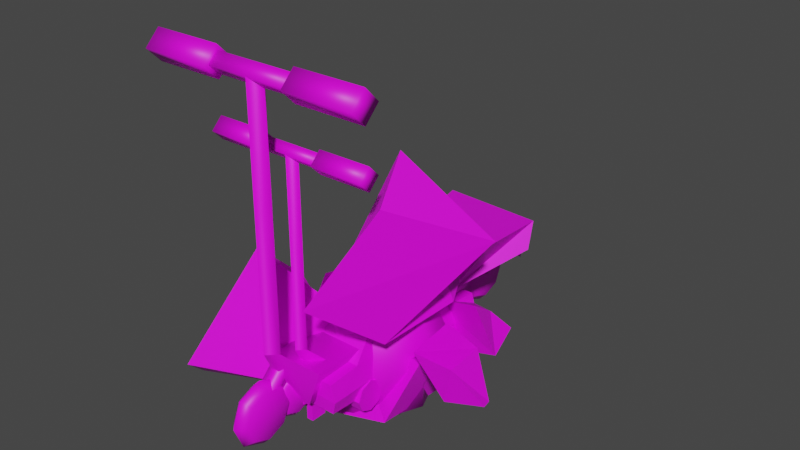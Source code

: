 # Source: items.blend  (saved by Blender 2.83.19; exported with 4.5.12 LTS)
import bpy
from mathutils import Matrix  # noqa: F401  (used for matrix-valued properties, if any)

bpy.ops.wm.read_factory_settings(use_empty=True)
scene = bpy.context.scene
scene.name = 'Scene'

# ---- images (referenced by path relative to the original .blend; pixels are not part of the script)
import os
ASSET_DIR = os.environ.get("B2B_ASSET_DIR", "")  # directory of the original .blend (textures are referenced by path, not embedded)
HERE = os.path.dirname(os.path.abspath(__file__))  # packed textures are extracted next to this script under _unpacked/

def load_image(name, relpath, width, height, colorspace="sRGB"):
    """Load a texture the original file referenced (path relative to the .blend, or extracted next to this script)."""
    p = next((c for c in (os.path.join(HERE, relpath), os.path.join(ASSET_DIR, relpath)) if relpath and os.path.exists(c)), "")
    if p:
        img = bpy.data.images.load(p, check_existing=True)
        img.name = name
    else:  # same state as the original file: an image datablock whose file is absent (Cycles renders it pink)
        img = bpy.data.images.new(name, width, height)
        img.source = "FILE"
        img.filepath = "//" + (relpath or name)
    img.colorspace_settings.name = colorspace
    return img
img_car_png = load_image('car.png', 'car.png', 1024, 1024, 'sRGB')
img_toiletpaper_png = load_image('toiletpaper.png', 'toiletpaper.png', 1024, 1024, 'sRGB')
img_ball_png = load_image('ball.png', 'ball.png', 1024, 1024, 'sRGB')
img_chocolate_png = load_image('chocolate.png', 'chocolate.png', 1024, 1024, 'sRGB')
img_scooter_png = load_image('scooter.png', 'scooter.png', 1024, 1024, 'sRGB')
img_spray_png = load_image('spray.png', 'spray.png', 1024, 1024, 'sRGB')
img_steel_png = load_image('steel.png', 'steel.png', 1024, 1024, 'sRGB')
img_giblets_png = load_image('giblets.png', 'giblets.png', 1024, 1024, 'sRGB')

# ---- materials (node trees are filled in below, after node groups)
mat_material = bpy.data.materials.new('Material')
mat_material.alpha_threshold = 0.0
mat_material.use_transparent_shadow = False
mat_material.line_color = (0.0, 0.0, 0.0, 1.0)
mat_item_car = bpy.data.materials.new('item/car')
mat_item_car.use_transparent_shadow = False
mat_item_toiletpaper = bpy.data.materials.new('item/toiletpaper')
mat_item_toiletpaper.use_transparent_shadow = False
mat_item_ball = bpy.data.materials.new('item/ball')
mat_item_ball.use_transparent_shadow = False
mat_item_chocolate = bpy.data.materials.new('item/chocolate')
mat_item_chocolate.use_transparent_shadow = False
mat_item_scooter = bpy.data.materials.new('item/scooter')
mat_item_scooter.use_transparent_shadow = False
mat_item_spray = bpy.data.materials.new('item/spray')
mat_item_spray.use_transparent_shadow = False
mat_env_steel = bpy.data.materials.new('env/steel')
mat_env_steel.use_transparent_shadow = False
mat_item_giblets = bpy.data.materials.new('item/giblets')
mat_item_giblets.use_transparent_shadow = False

# ---- material node trees
mat_material.use_nodes = True; mat_material.node_tree.nodes.clear()
_N = mat_material.node_tree.nodes; _L = mat_material.node_tree.links
n0 = _N.new('ShaderNodeOutputMaterial'); n0.name = 'Material Output'; n0.location = (300, 300)
n1 = _N.new('ShaderNodeBsdfPrincipled'); n1.name = 'Principled BSDF'; n1.location = (10, 300)
n1.distribution = 'GGX'
n1.subsurface_method = 'BURLEY'
n1.inputs[2].default_value = 0.4
n1.inputs[3].default_value = 1.45
n1.inputs[27].default_value = (0.0, 0.0, 0.0, 1.0)
n1.inputs[28].default_value = 1.0
n2 = _N.new('ShaderNodeTexImage'); n2.name = 'Image Texture'; n2.location = (-280, 280)
n2.interpolation = 'Closest'
_L.new(n1.outputs[0], n0.inputs[0])
_L.new(n2.outputs[0], n1.inputs[0])
n0.is_active_output = True
mat_item_car.use_nodes = True; mat_item_car.node_tree.nodes.clear()
_N = mat_item_car.node_tree.nodes; _L = mat_item_car.node_tree.links
n0 = _N.new('ShaderNodeBsdfPrincipled'); n0.name = 'Principled BSDF'; n0.location = (10, 300)
n0.distribution = 'GGX'
n0.subsurface_method = 'BURLEY'
n0.inputs[3].default_value = 1.45
n0.inputs[27].default_value = (0.0, 0.0, 0.0, 1.0)
n0.inputs[28].default_value = 1.0
n1 = _N.new('ShaderNodeOutputMaterial'); n1.name = 'Material Output'; n1.location = (300, 300)
n2 = _N.new('ShaderNodeTexImage'); n2.name = 'Image Texture'; n2.location = (-280, 280)
n2.image = img_car_png
_L.new(n0.outputs[0], n1.inputs[0])
_L.new(n2.outputs[0], n0.inputs[0])
n1.is_active_output = True
mat_item_toiletpaper.use_nodes = True; mat_item_toiletpaper.node_tree.nodes.clear()
_N = mat_item_toiletpaper.node_tree.nodes; _L = mat_item_toiletpaper.node_tree.links
n0 = _N.new('ShaderNodeBsdfPrincipled'); n0.name = 'Principled BSDF'; n0.location = (10, 300)
n0.distribution = 'GGX'
n0.subsurface_method = 'BURLEY'
n0.inputs[3].default_value = 1.45
n0.inputs[27].default_value = (0.0, 0.0, 0.0, 1.0)
n0.inputs[28].default_value = 1.0
n1 = _N.new('ShaderNodeOutputMaterial'); n1.name = 'Material Output'; n1.location = (300, 300)
n2 = _N.new('ShaderNodeTexImage'); n2.name = 'Image Texture'; n2.location = (-180, 280)
n2.image = img_toiletpaper_png
_L.new(n0.outputs[0], n1.inputs[0])
_L.new(n2.outputs[0], n0.inputs[0])
n1.is_active_output = True
mat_item_ball.use_nodes = True; mat_item_ball.node_tree.nodes.clear()
_N = mat_item_ball.node_tree.nodes; _L = mat_item_ball.node_tree.links
n0 = _N.new('ShaderNodeBsdfPrincipled'); n0.name = 'Principled BSDF'; n0.location = (10, 300)
n0.distribution = 'GGX'
n0.subsurface_method = 'BURLEY'
n0.inputs[3].default_value = 1.45
n0.inputs[27].default_value = (0.0, 0.0, 0.0, 1.0)
n0.inputs[28].default_value = 1.0
n1 = _N.new('ShaderNodeOutputMaterial'); n1.name = 'Material Output'; n1.location = (300, 300)
n2 = _N.new('ShaderNodeTexImage'); n2.name = 'Image Texture'; n2.location = (-180, 280)
n2.image = img_ball_png
_L.new(n0.outputs[0], n1.inputs[0])
_L.new(n2.outputs[0], n0.inputs[0])
n1.is_active_output = True
mat_item_chocolate.use_nodes = True; mat_item_chocolate.node_tree.nodes.clear()
_N = mat_item_chocolate.node_tree.nodes; _L = mat_item_chocolate.node_tree.links
n0 = _N.new('ShaderNodeBsdfPrincipled'); n0.name = 'Principled BSDF'; n0.location = (10, 300)
n0.distribution = 'GGX'
n0.subsurface_method = 'BURLEY'
n0.inputs[3].default_value = 1.45
n0.inputs[27].default_value = (0.0, 0.0, 0.0, 1.0)
n0.inputs[28].default_value = 1.0
n1 = _N.new('ShaderNodeOutputMaterial'); n1.name = 'Material Output'; n1.location = (300, 300)
n2 = _N.new('ShaderNodeTexImage'); n2.name = 'Image Texture'; n2.location = (-280, 280)
n2.image = img_chocolate_png
_L.new(n0.outputs[0], n1.inputs[0])
_L.new(n2.outputs[0], n0.inputs[0])
n1.is_active_output = True
mat_item_scooter.use_nodes = True; mat_item_scooter.node_tree.nodes.clear()
_N = mat_item_scooter.node_tree.nodes; _L = mat_item_scooter.node_tree.links
n0 = _N.new('ShaderNodeBsdfPrincipled'); n0.name = 'Principled BSDF'; n0.location = (10, 300)
n0.distribution = 'GGX'
n0.subsurface_method = 'BURLEY'
n0.inputs[3].default_value = 1.45
n0.inputs[27].default_value = (0.0, 0.0, 0.0, 1.0)
n0.inputs[28].default_value = 1.0
n1 = _N.new('ShaderNodeOutputMaterial'); n1.name = 'Material Output'; n1.location = (300, 300)
n2 = _N.new('ShaderNodeTexImage'); n2.name = 'Image Texture'; n2.location = (-280, 280)
n2.image = img_scooter_png
_L.new(n0.outputs[0], n1.inputs[0])
_L.new(n2.outputs[0], n0.inputs[0])
n1.is_active_output = True
mat_item_spray.use_nodes = True; mat_item_spray.node_tree.nodes.clear()
_N = mat_item_spray.node_tree.nodes; _L = mat_item_spray.node_tree.links
n0 = _N.new('ShaderNodeBsdfPrincipled'); n0.name = 'Principled BSDF'; n0.location = (10, 300)
n0.distribution = 'GGX'
n0.subsurface_method = 'BURLEY'
n0.inputs[3].default_value = 1.45
n0.inputs[27].default_value = (0.0, 0.0, 0.0, 1.0)
n0.inputs[28].default_value = 1.0
n1 = _N.new('ShaderNodeOutputMaterial'); n1.name = 'Material Output'; n1.location = (300, 300)
n2 = _N.new('ShaderNodeTexImage'); n2.name = 'Image Texture'; n2.location = (-280, 280)
n2.image = img_spray_png
_L.new(n0.outputs[0], n1.inputs[0])
_L.new(n2.outputs[0], n0.inputs[0])
n1.is_active_output = True
mat_env_steel.use_nodes = True; mat_env_steel.node_tree.nodes.clear()
_N = mat_env_steel.node_tree.nodes; _L = mat_env_steel.node_tree.links
n0 = _N.new('ShaderNodeBsdfPrincipled'); n0.name = 'Principled BSDF'; n0.location = (10, 300)
n0.distribution = 'GGX'
n0.subsurface_method = 'BURLEY'
n0.inputs[3].default_value = 1.45
n0.inputs[27].default_value = (0.0, 0.0, 0.0, 1.0)
n0.inputs[28].default_value = 1.0
n1 = _N.new('ShaderNodeOutputMaterial'); n1.name = 'Material Output'; n1.location = (300, 300)
n2 = _N.new('ShaderNodeTexImage'); n2.name = 'Image Texture'; n2.location = (-280, 280)
n2.image = img_steel_png
_L.new(n0.outputs[0], n1.inputs[0])
_L.new(n2.outputs[0], n0.inputs[0])
n1.is_active_output = True
mat_item_giblets.use_nodes = True; mat_item_giblets.node_tree.nodes.clear()
_N = mat_item_giblets.node_tree.nodes; _L = mat_item_giblets.node_tree.links
n0 = _N.new('ShaderNodeBsdfPrincipled'); n0.name = 'Principled BSDF'; n0.location = (10, 300)
n0.distribution = 'GGX'
n0.subsurface_method = 'BURLEY'
n0.inputs[3].default_value = 1.45
n0.inputs[27].default_value = (0.0, 0.0, 0.0, 1.0)
n0.inputs[28].default_value = 1.0
n1 = _N.new('ShaderNodeOutputMaterial'); n1.name = 'Material Output'; n1.location = (300, 300)
n2 = _N.new('ShaderNodeTexImage'); n2.name = 'Image Texture'; n2.location = (-280, 280)
n2.image = img_giblets_png
_L.new(n0.outputs[0], n1.inputs[0])
_L.new(n2.outputs[0], n0.inputs[0])
n1.is_active_output = True

# ---- world
world_world = bpy.data.worlds.new('World'); scene.world = world_world
world_world.use_nodes = True; world_world.node_tree.nodes.clear()
_N = world_world.node_tree.nodes; _L = world_world.node_tree.links
n0 = _N.new('ShaderNodeOutputWorld'); n0.name = 'World Output'; n0.location = (300, 300)
n1 = _N.new('ShaderNodeBackground'); n1.name = 'Background'; n1.location = (10, 300)
n1.inputs[0].default_value = (0.05088, 0.05088, 0.05088, 1.0)
_L.new(n1.outputs[0], n0.inputs[0])
n0.is_active_output = True
world_world.color = (0.05088, 0.05088, 0.05088)
world_world.use_sun_shadow = False
world_world.sun_shadow_jitter_overblur = 0.0

# ---- meshes
me_cube = bpy.data.meshes.new('Cube')
me_cube.from_pydata([(0.1, 0.3, 0.05), (0.1, 0.3, -0.05), (0.1, -0.3, 0.05), (0.1, -0.3, -0.05), (-0.1, 0.3, 0.05), (-0.1, 0.3, -0.05), (-0.1, -0.3, 0.05), (-0.1, -0.3, -0.05), (-0.1, 0.1, -0.05), (-0.1, -0.1, -0.05), (0.1, 0.1, 0.15), (0.1, -0.1, 0.15), (-0.1, -0.1, 0.15), (-0.1, 0.1, 0.15), (0.1, -0.1, -0.05), (0.1, 0.1, -0.05), (-0.1, -0.2, -0.05), (0.1, -0.2, 0.05), (-0.1, -0.2, 0.05), (0.1, -0.2, -0.05), (0.1, 0.3, 0.0), (-0.1, -0.3, 0.0), (0.1, -0.3, 0.0), (-0.1, 0.3, 0.0), (0.1, 0.1, 0.0), (0.1, -0.1, 0.0), (-0.1, -0.1, 0.0), (-0.1, 0.1, 0.0), (-0.1, -0.2, 0.0), (0.1, -0.2, 0.0), (-0.1, 0.2, 0.05), (0.1, 0.2, -0.05), (-0.1, 0.2, -0.05), (0.1, 0.2, 0.05), (0.1, 0.2, 0.0), (-0.1, 0.2, 0.0), (-0.1, 0.1, 0.05), (-0.1, -0.1, 0.05), (0.1, -0.1, 0.05), (0.1, 0.1, 0.05)], [], [(17, 18, 6, 2), (22, 2, 6, 21), (35, 30, 4, 23), (16, 19, 3, 7), (29, 17, 2, 22), (23, 4, 0, 20), (34, 33, 39, 24), (24, 39, 38, 25), (32, 31, 15, 8), (8, 15, 14, 9), (28, 18, 37, 26), (26, 37, 36, 27), (33, 30, 13, 10), (10, 13, 12, 11), (21, 6, 18, 28), (25, 38, 17, 29), (9, 14, 19, 16), (11, 12, 18, 17), (14, 25, 29, 19), (7, 21, 28, 16), (9, 26, 27, 8), (16, 28, 26, 9), (15, 24, 25, 14), (31, 34, 24, 15), (5, 23, 20, 1), (19, 29, 22, 3), (32, 35, 23, 5), (3, 22, 21, 7), (8, 27, 35, 32), (1, 20, 34, 31), (0, 4, 30, 33), (5, 1, 31, 32), (20, 0, 33, 34), (27, 36, 30, 35), (36, 37, 12, 13), (30, 36, 13), (37, 18, 12), (17, 38, 11), (39, 33, 10), (38, 39, 10, 11)])
_uv = me_cube.uv_layers.new(name='UVMap')
_uv.uv.foreach_set('vector', [0.625, 0.7083, 0.875, 0.7083, 0.875, 0.75, 0.625, 0.75, 0.5, 0.75, 0.625, 0.75, 0.625, 1.0, 0.5, 1.0, 0.5, 0.2083, 0.625, 0.2083, 0.625, 0.25, 0.5, 0.25, 0.125, 0.7083, 0.375, 0.7083, 0.375, 0.75, 0.125, 0.75, 0.5, 0.7083, 0.625, 0.7083, 0.625, 0.75, 0.5, 0.75, 0.5, 0.25, 0.625, 0.25, 0.625, 0.5, 0.5, 0.5, 0.5, 0.5417, 0.625, 0.5417, 0.5417, 0.5833, 0.5, 0.5833, 0.5, 0.5833, 0.5417, 0.5833, 0.5417, 0.6667, 0.5, 0.6667, 0.125, 0.5417, 0.375, 0.5417, 0.375, 0.5833, 0.125, 0.5833, 0.125, 0.5833, 0.375, 0.5833, 0.375, 0.6667, 0.125, 0.6667, 0.5, 0.04167, 0.625, 0.04167, 0.5417, 0.08333, 0.5, 0.08333, 0.5, 0.08333, 0.5417, 0.08333, 0.5417, 0.1667, 0.5, 0.1667, 0.625, 0.5417, 0.875, 0.5417, 0.875, 0.5833, 0.625, 0.5833, 0.625, 0.5833, 0.875, 0.5833, 0.875, 0.6667, 0.625, 0.6667, 0.5, 0.0, 0.625, 0.0, 0.625, 0.04167, 0.5, 0.04167, 0.5, 0.6667, 0.5417, 0.6667, 0.625, 0.7083, 0.5, 0.7083, 0.125, 0.6667, 0.375, 0.6667, 0.375, 0.7083, 0.125, 0.7083, 0.625, 0.6667, 0.875, 0.6667, 0.875, 0.7083, 0.625, 0.7083, 0.375, 0.6667, 0.5, 0.6667, 0.5, 0.7083, 0.375, 0.7083, 0.375, 0.0, 0.5, 0.0, 0.5, 0.04167, 0.375, 0.04167, 0.375, 0.08333, 0.5, 0.08333, 0.5, 0.1667, 0.375, 0.1667, 0.375, 0.04167, 0.5, 0.04167, 0.5, 0.08333, 0.375, 0.08333, 0.375, 0.5833, 0.5, 0.5833, 0.5, 0.6667, 0.375, 0.6667, 0.375, 0.5417, 0.5, 0.5417, 0.5, 0.5833, 0.375, 0.5833, 0.375, 0.25, 0.5, 0.25, 0.5, 0.5, 0.375, 0.5, 0.375, 0.7083, 0.5, 0.7083, 0.5, 0.75, 0.375, 0.75, 0.375, 0.2083, 0.5, 0.2083, 0.5, 0.25, 0.375, 0.25, 0.375, 0.75, 0.5, 0.75, 0.5, 1.0, 0.375, 1.0, 0.375, 0.1667, 0.5, 0.1667, 0.5, 0.2083, 0.375, 0.2083, 0.375, 0.5, 0.5, 0.5, 0.5, 0.5417, 0.375, 0.5417, 0.625, 0.5, 0.875, 0.5, 0.875, 0.5417, 0.625, 0.5417, 0.125, 0.5, 0.375, 0.5, 0.375, 0.5417, 0.125, 0.5417, 0.5, 0.5, 0.625, 0.5, 0.625, 0.5417, 0.5, 0.5417, 0.5, 0.1667, 0.5417, 0.1667, 0.625, 0.2083, 0.5, 0.2083, 0.5417, 0.1667, 0.5417, 0.08333, 0.625, 0.08333, 0.625, 0.1667, 0.625, 0.2083, 0.5417, 0.1667, 0.625, 0.1667, 0.5417, 0.08333, 0.625, 0.04167, 0.625, 0.08333, 0.625, 0.7083, 0.5417, 0.6667, 0.625, 0.6667, 0.5417, 0.5833, 0.625, 0.5417, 0.625, 0.5833, 0.5417, 0.6667, 0.5417, 0.5833, 0.625, 0.5833, 0.625, 0.6667])
me_cube.materials.append(mat_material)
me_cube.use_remesh_preserve_volume = False
me_cube.use_remesh_preserve_attributes = False
me_cube.use_mirror_vertex_groups = False
me_cube.update()
me_cube_001 = bpy.data.meshes.new('Cube.001')
me_cube_001.from_pydata([(0.125, -0.375, 0.05617), (0.125, -0.3677, -0.05832), (0.125, 0.375, 0.05617), (0.125, 0.3683, -0.05657), (-0.125, -0.375, 0.05617), (-0.125, -0.3677, -0.05832), (-0.125, 0.375, 0.05617), (-0.125, 0.3683, -0.05657), (-0.125, -0.125, -0.06883), (-0.125, 0.125, -0.06883), (0.09059, -0.125, 0.1724), (0.09059, 0.125, 0.1724), (-0.09059, 0.125, 0.1724), (-0.09059, -0.125, 0.1724), (0.125, 0.125, -0.06883), (0.125, -0.125, -0.06883), (-0.125, 0.25, -0.06708), (0.125, 0.25, 0.06626), (-0.125, 0.25, 0.06626), (0.125, 0.25, -0.06708), (0.1413, -0.375, -0.006331), (-0.1413, 0.375, -0.006331), (0.1413, 0.375, -0.006331), (-0.1413, -0.375, -0.006331), (0.1413, -0.125, -0.006331), (0.1413, 0.125, -0.006331), (-0.1413, 0.125, -0.006331), (-0.1413, -0.125, -0.006331), (-0.1413, 0.25, -0.006331), (0.1413, 0.25, -0.006331), (-0.125, -0.25, 0.06626), (0.125, -0.25, -0.06533), (-0.125, -0.25, -0.06533), (0.125, -0.25, 0.06626), (0.1413, -0.25, -0.006331), (-0.1413, -0.25, -0.006331), (-0.125, -0.125, 0.06626), (-0.125, 0.125, 0.06626), (0.125, 0.125, 0.06626), (0.125, -0.125, 0.06626), (0.1459, 0.2671, -0.0632), (0.09853, 0.2671, -0.0632), (0.1459, 0.2499, -0.02179), (0.09853, 0.2499, -0.02179), (0.1459, 0.2085, -0.004634), (0.09853, 0.2085, -0.004634), (0.1459, 0.1671, -0.02179), (0.09853, 0.1671, -0.02179), (0.1459, 0.15, -0.0632), (0.09853, 0.15, -0.0632), (0.1459, 0.1671, -0.1046), (0.09853, 0.1671, -0.1046), (0.1459, 0.2085, -0.1218), (0.09853, 0.2085, -0.1218), (0.09853, 0.2499, -0.1046), (0.09853, 0.2085, -0.0632), (0.1459, 0.2499, -0.1046), (0.1459, 0.2085, -0.0632), (-0.1459, 0.2671, -0.0632), (-0.09853, 0.2671, -0.0632), (-0.1459, 0.2499, -0.02179), (-0.09853, 0.2499, -0.02179), (-0.1459, 0.2085, -0.004634), (-0.09853, 0.2085, -0.004634), (-0.1459, 0.1671, -0.02179), (-0.09853, 0.1671, -0.02179), (-0.1459, 0.15, -0.0632), (-0.09853, 0.15, -0.0632), (-0.1459, 0.1671, -0.1046), (-0.09853, 0.1671, -0.1046), (-0.1459, 0.2085, -0.1218), (-0.09853, 0.2085, -0.1218), (-0.09853, 0.2499, -0.1046), (-0.09853, 0.2085, -0.0632), (-0.1459, 0.2499, -0.1046), (-0.1459, 0.2085, -0.0632), (0.1459, -0.2671, -0.0632), (0.09853, -0.2671, -0.0632), (0.1459, -0.2499, -0.02179), (0.09853, -0.2499, -0.02179), (0.1459, -0.2085, -0.004634), (0.09853, -0.2085, -0.004634), (0.1459, -0.1671, -0.02179), (0.09853, -0.1671, -0.02179), (0.1459, -0.1499, -0.0632), (0.09853, -0.1499, -0.0632), (0.1459, -0.1671, -0.1046), (0.09853, -0.1671, -0.1046), (0.1459, -0.2085, -0.1218), (0.09853, -0.2085, -0.1218), (0.09853, -0.2499, -0.1046), (0.09853, -0.2085, -0.0632), (0.1459, -0.2499, -0.1046), (0.1459, -0.2085, -0.0632), (-0.1459, -0.2671, -0.0632), (-0.09853, -0.2671, -0.0632), (-0.1459, -0.2499, -0.02179), (-0.09853, -0.2499, -0.02179), (-0.1459, -0.2085, -0.004634), (-0.09853, -0.2085, -0.004634), (-0.1459, -0.1671, -0.02179), (-0.09853, -0.1671, -0.02179), (-0.1459, -0.1499, -0.0632), (-0.09853, -0.1499, -0.0632), (-0.1459, -0.1671, -0.1046), (-0.09853, -0.1671, -0.1046), (-0.1459, -0.2085, -0.1218), (-0.09853, -0.2085, -0.1218), (-0.09853, -0.2499, -0.1046), (-0.09853, -0.2085, -0.0632), (-0.1459, -0.2499, -0.1046), (-0.1459, -0.2085, -0.0632)], [], [(17, 2, 6, 18), (22, 21, 6, 2), (35, 23, 4, 30), (16, 7, 3, 19), (29, 22, 2, 17), (23, 20, 0, 4), (34, 24, 39, 33), (24, 25, 38, 39), (32, 8, 15, 31), (8, 9, 14, 15), (28, 26, 37, 18), (26, 27, 36, 37), (33, 10, 13, 30), (10, 11, 12, 13), (21, 28, 18, 6), (25, 29, 17, 38), (9, 16, 19, 14), (11, 17, 18, 12), (14, 19, 29, 25), (7, 16, 28, 21), (9, 8, 27, 26), (16, 9, 26, 28), (15, 14, 25, 24), (31, 15, 24, 34), (5, 1, 20, 23), (19, 3, 22, 29), (32, 5, 23, 35), (3, 7, 21, 22), (8, 32, 35, 27), (1, 31, 34, 20), (0, 33, 30, 4), (5, 32, 31, 1), (20, 34, 33, 0), (27, 35, 30, 36), (36, 13, 12, 37), (30, 13, 36), (37, 12, 18), (17, 11, 38), (39, 10, 33), (38, 11, 10, 39), (40, 41, 43, 42), (42, 43, 45, 44), (44, 45, 47, 46), (46, 47, 49, 48), (48, 49, 51, 50), (50, 51, 53, 52), (52, 53, 54, 56), (56, 54, 41, 40), (43, 41, 55), (41, 54, 55), (54, 53, 55), (53, 51, 55), (51, 49, 55), (49, 47, 55), (47, 45, 55), (45, 43, 55), (42, 57, 40), (40, 57, 56), (56, 57, 52), (52, 57, 50), (50, 57, 48), (48, 57, 46), (46, 57, 44), (44, 57, 42), (58, 60, 61, 59), (60, 62, 63, 61), (62, 64, 65, 63), (64, 66, 67, 65), (66, 68, 69, 67), (68, 70, 71, 69), (70, 74, 72, 71), (74, 58, 59, 72), (61, 73, 59), (59, 73, 72), (72, 73, 71), (71, 73, 69), (69, 73, 67), (67, 73, 65), (65, 73, 63), (63, 73, 61), (60, 58, 75), (58, 74, 75), (74, 70, 75), (70, 68, 75), (68, 66, 75), (66, 64, 75), (64, 62, 75), (62, 60, 75), (76, 78, 79, 77), (78, 80, 81, 79), (80, 82, 83, 81), (82, 84, 85, 83), (84, 86, 87, 85), (86, 88, 89, 87), (88, 92, 90, 89), (92, 76, 77, 90), (79, 91, 77), (77, 91, 90), (90, 91, 89), (89, 91, 87), (87, 91, 85), (85, 91, 83), (83, 91, 81), (81, 91, 79), (78, 76, 93), (76, 92, 93), (92, 88, 93), (88, 86, 93), (86, 84, 93), (84, 82, 93), (82, 80, 93), (80, 78, 93), (94, 95, 97, 96), (96, 97, 99, 98), (98, 99, 101, 100), (100, 101, 103, 102), (102, 103, 105, 104), (104, 105, 107, 106), (106, 107, 108, 110), (110, 108, 95, 94), (97, 95, 109), (95, 108, 109), (108, 107, 109), (107, 105, 109), (105, 103, 109), (103, 101, 109), (101, 99, 109), (99, 97, 109), (96, 111, 94), (94, 111, 110), (110, 111, 106), (106, 111, 104), (104, 111, 102), (102, 111, 100), (100, 111, 98), (98, 111, 96)])
_uv = me_cube_001.uv_layers.new(name='UVMap')
_uv.uv.foreach_set('vector', [0.1437, 0.6279, 0.1437, 0.611, 0.1088, 0.611, 0.1088, 0.6279, 0.9928, 0.3107, 0.3384, 0.3107, 0.3506, 0.435, 0.9806, 0.435, 0.2378, 0.6279, 0.2378, 0.611, 0.2289, 0.611, 0.2275, 0.6279, 0.1786, 0.627, 0.1786, 0.611, 0.1437, 0.611, 0.1437, 0.627, 0.1871, 0.6955, 0.1871, 0.7123, 0.196, 0.7123, 0.1974, 0.6955, 0.9636, 0.4729, 0.3668, 0.4729, 0.3731, 0.5872, 0.9573, 0.5872, 0.1871, 0.6279, 0.1871, 0.6448, 0.1974, 0.6448, 0.1974, 0.6279, 0.1871, 0.6448, 0.1871, 0.6786, 0.1974, 0.6786, 0.1974, 0.6448, 0.1786, 0.6946, 0.1786, 0.6777, 0.1437, 0.6777, 0.1437, 0.6946, 0.1786, 0.6777, 0.1786, 0.6439, 0.1437, 0.6439, 0.1437, 0.6777, 0.2378, 0.6955, 0.2378, 0.6786, 0.2275, 0.6786, 0.2275, 0.6955, 0.2378, 0.6786, 0.2378, 0.6448, 0.2275, 0.6448, 0.2275, 0.6786, 0.2894, 0.674, 0.3899, 0.9473, 0.9187, 0.9473, 1.019, 0.674, 0.1389, 0.6786, 0.1389, 0.6448, 0.1136, 0.6448, 0.1136, 0.6786, 0.2378, 0.7123, 0.2378, 0.6955, 0.2275, 0.6955, 0.2289, 0.7123, 0.1871, 0.6786, 0.1871, 0.6955, 0.1974, 0.6955, 0.1974, 0.6786, 0.1786, 0.6439, 0.1786, 0.627, 0.1437, 0.627, 0.1437, 0.6439, 0.9187, 0.9473, 1.019, 0.674, 0.2894, 0.674, 0.3899, 0.9473, 0.1786, 0.6786, 0.1788, 0.6955, 0.1871, 0.6955, 0.1871, 0.6786, 0.2446, 0.7114, 0.2461, 0.6955, 0.2378, 0.6955, 0.2378, 0.7123, 0.2464, 0.6786, 0.2464, 0.6448, 0.2378, 0.6448, 0.2378, 0.6786, 0.2461, 0.6955, 0.2464, 0.6786, 0.2378, 0.6786, 0.2378, 0.6955, 0.1786, 0.6448, 0.1786, 0.6786, 0.1871, 0.6786, 0.1871, 0.6448, 0.1791, 0.6279, 0.1786, 0.6448, 0.1871, 0.6448, 0.1871, 0.6279, 0.1597, 0.7464, 0.1597, 0.7126, 0.1524, 0.7104, 0.1524, 0.7486, 0.1788, 0.6955, 0.1803, 0.7114, 0.1871, 0.7123, 0.1871, 0.6955, 0.2459, 0.6279, 0.2449, 0.612, 0.2378, 0.611, 0.2378, 0.6279, 0.1754, 0.7464, 0.1754, 0.7126, 0.1684, 0.7104, 0.1684, 0.7486, 0.2464, 0.6448, 0.2459, 0.6279, 0.2378, 0.6279, 0.2378, 0.6448, 0.18, 0.612, 0.1791, 0.6279, 0.1871, 0.6279, 0.1871, 0.611, 0.1437, 0.7123, 0.1437, 0.6955, 0.1088, 0.6955, 0.1088, 0.7123, 0.1786, 0.7104, 0.1786, 0.6946, 0.1437, 0.6946, 0.1437, 0.7104, 0.1871, 0.611, 0.1871, 0.6279, 0.1974, 0.6279, 0.196, 0.611, 0.2378, 0.6448, 0.2378, 0.6279, 0.2275, 0.6279, 0.2275, 0.6448, 0.4276, 0.6706, 0.4276, 0.9456, 0.8729, 0.9456, 0.8729, 0.6706, 0.2049, 0.6706, 0.4276, 0.9456, 0.4276, 0.6706, 0.8729, 0.6706, 0.8729, 0.9456, 1.096, 0.6706, 0.2049, 0.6706, 0.4276, 0.9456, 0.4276, 0.6706, 0.8729, 0.6706, 0.8729, 0.9456, 1.096, 0.6706, 0.4276, 0.6706, 0.4276, 0.9456, 0.8729, 0.9456, 0.8729, 0.6706, 0.9646, 0.01324, 0.9646, 0.2311, 0.8924, 0.2311, 0.8924, 0.01324, 0.8924, 0.01324, 0.8924, 0.2311, 0.8202, 0.2311, 0.8202, 0.01324, 0.8202, 0.01324, 0.8202, 0.2311, 0.748, 0.2311, 0.748, 0.01324, 0.748, 0.01324, 0.748, 0.2311, 0.6758, 0.2311, 0.6758, 0.01324, 0.6758, 0.01324, 0.6758, 0.2311, 0.6036, 0.2311, 0.6036, 0.01324, 0.6036, 0.01324, 0.6036, 0.2311, 0.5314, 0.2311, 0.5314, 0.01324, 0.5314, 0.01324, 0.5314, 0.2311, 0.4592, 0.2311, 0.4592, 0.01324, 0.4592, 0.01324, 0.4592, 0.2311, 0.387, 0.2311, 0.387, 0.01324, 0.292, 0.2915, 0.4063, 0.01559, 0.01615, 0.01559, 0.4063, 0.01559, 0.292, 0.2915, 0.01615, 0.01559, 0.292, 0.2915, 0.01615, 0.4058, 0.01615, 0.01559, 0.4063, 0.01559, 0.292, 0.2915, 0.01615, 0.01559, 0.292, 0.2915, 0.01615, 0.4058, 0.01615, 0.01559, 0.01615, 0.4058, 0.292, 0.2915, 0.01615, 0.01559, 0.292, 0.2915, 0.4063, 0.01559, 0.01615, 0.01559, 0.01615, 0.4058, 0.292, 0.2915, 0.01615, 0.01559, 0.292, 0.2915, 0.01615, 0.01559, 0.4063, 0.01559, 0.4063, 0.01559, 0.01615, 0.01559, 0.292, 0.2915, 0.292, 0.2915, 0.01615, 0.01559, 0.01615, 0.4058, 0.4063, 0.01559, 0.01615, 0.01559, 0.292, 0.2915, 0.292, 0.2915, 0.01615, 0.01559, 0.01615, 0.4058, 0.01615, 0.4058, 0.01615, 0.01559, 0.292, 0.2915, 0.292, 0.2915, 0.01615, 0.01559, 0.4063, 0.01559, 0.01615, 0.4058, 0.01615, 0.01559, 0.292, 0.2915, 0.9646, 0.01324, 0.8924, 0.01324, 0.8924, 0.2311, 0.9646, 0.2311, 0.8924, 0.01324, 0.8202, 0.01324, 0.8202, 0.2311, 0.8924, 0.2311, 0.8202, 0.01324, 0.748, 0.01324, 0.748, 0.2311, 0.8202, 0.2311, 0.748, 0.01324, 0.6758, 0.01324, 0.6758, 0.2311, 0.748, 0.2311, 0.6758, 0.01324, 0.6036, 0.01324, 0.6036, 0.2311, 0.6758, 0.2311, 0.6036, 0.01324, 0.5314, 0.01324, 0.5314, 0.2311, 0.6036, 0.2311, 0.5314, 0.01324, 0.4592, 0.01324, 0.4592, 0.2311, 0.5314, 0.2311, 0.4592, 0.01324, 0.387, 0.01324, 0.387, 0.2311, 0.4592, 0.2311, 0.292, 0.2915, 0.01615, 0.01559, 0.4063, 0.01559, 0.4063, 0.01559, 0.01615, 0.01559, 0.292, 0.2915, 0.292, 0.2915, 0.01615, 0.01559, 0.01615, 0.4058, 0.4063, 0.01559, 0.01615, 0.01559, 0.292, 0.2915, 0.292, 0.2915, 0.01615, 0.01559, 0.01615, 0.4058, 0.01615, 0.4058, 0.01615, 0.01559, 0.292, 0.2915, 0.292, 0.2915, 0.01615, 0.01559, 0.4063, 0.01559, 0.01615, 0.4058, 0.01615, 0.01559, 0.292, 0.2915, 0.292, 0.2915, 0.4063, 0.01559, 0.01615, 0.01559, 0.4063, 0.01559, 0.292, 0.2915, 0.01615, 0.01559, 0.292, 0.2915, 0.01615, 0.4058, 0.01615, 0.01559, 0.4063, 0.01559, 0.292, 0.2915, 0.01615, 0.01559, 0.292, 0.2915, 0.01615, 0.4058, 0.01615, 0.01559, 0.01615, 0.4058, 0.292, 0.2915, 0.01615, 0.01559, 0.292, 0.2915, 0.4063, 0.01559, 0.01615, 0.01559, 0.01615, 0.4058, 0.292, 0.2915, 0.01615, 0.01559, 0.9646, 0.01324, 0.8924, 0.01324, 0.8924, 0.2311, 0.9646, 0.2311, 0.8924, 0.01324, 0.8202, 0.01324, 0.8202, 0.2311, 0.8924, 0.2311, 0.8202, 0.01324, 0.748, 0.01324, 0.748, 0.2311, 0.8202, 0.2311, 0.748, 0.01324, 0.6758, 0.01324, 0.6758, 0.2311, 0.748, 0.2311, 0.6758, 0.01324, 0.6036, 0.01324, 0.6036, 0.2311, 0.6758, 0.2311, 0.6036, 0.01324, 0.5314, 0.01324, 0.5314, 0.2311, 0.6036, 0.2311, 0.5314, 0.01324, 0.4592, 0.01324, 0.4592, 0.2311, 0.5314, 0.2311, 0.4592, 0.01324, 0.387, 0.01324, 0.387, 0.2311, 0.4592, 0.2311, 0.292, 0.2915, 0.01615, 0.01559, 0.4063, 0.01559, 0.4063, 0.01559, 0.01615, 0.01559, 0.292, 0.2915, 0.292, 0.2915, 0.01615, 0.01559, 0.01615, 0.4058, 0.4063, 0.01559, 0.01615, 0.01559, 0.292, 0.2915, 0.292, 0.2915, 0.01615, 0.01559, 0.01615, 0.4058, 0.01615, 0.4058, 0.01615, 0.01559, 0.292, 0.2915, 0.292, 0.2915, 0.01615, 0.01559, 0.4063, 0.01559, 0.01615, 0.4058, 0.01615, 0.01559, 0.292, 0.2915, 0.292, 0.2915, 0.4063, 0.01559, 0.01615, 0.01559, 0.4063, 0.01559, 0.292, 0.2915, 0.01615, 0.01559, 0.292, 0.2915, 0.01615, 0.4058, 0.01615, 0.01559, 0.4063, 0.01559, 0.292, 0.2915, 0.01615, 0.01559, 0.292, 0.2915, 0.01615, 0.4058, 0.01615, 0.01559, 0.01615, 0.4058, 0.292, 0.2915, 0.01615, 0.01559, 0.292, 0.2915, 0.4063, 0.01559, 0.01615, 0.01559, 0.01615, 0.4058, 0.292, 0.2915, 0.01615, 0.01559, 0.9646, 0.01324, 0.9646, 0.2311, 0.8924, 0.2311, 0.8924, 0.01324, 0.8924, 0.01324, 0.8924, 0.2311, 0.8202, 0.2311, 0.8202, 0.01324, 0.8202, 0.01324, 0.8202, 0.2311, 0.748, 0.2311, 0.748, 0.01324, 0.748, 0.01324, 0.748, 0.2311, 0.6758, 0.2311, 0.6758, 0.01324, 0.6758, 0.01324, 0.6758, 0.2311, 0.6036, 0.2311, 0.6036, 0.01324, 0.6036, 0.01324, 0.6036, 0.2311, 0.5314, 0.2311, 0.5314, 0.01324, 0.5314, 0.01324, 0.5314, 0.2311, 0.4592, 0.2311, 0.4592, 0.01324, 0.4592, 0.01324, 0.4592, 0.2311, 0.387, 0.2311, 0.387, 0.01324, 0.292, 0.2915, 0.4063, 0.01559, 0.01615, 0.01559, 0.4063, 0.01559, 0.292, 0.2915, 0.01615, 0.01559, 0.292, 0.2915, 0.01615, 0.4058, 0.01615, 0.01559, 0.4063, 0.01559, 0.292, 0.2915, 0.01615, 0.01559, 0.292, 0.2915, 0.01615, 0.4058, 0.01615, 0.01559, 0.01615, 0.4058, 0.292, 0.2915, 0.01615, 0.01559, 0.292, 0.2915, 0.4063, 0.01559, 0.01615, 0.01559, 0.01615, 0.4058, 0.292, 0.2915, 0.01615, 0.01559, 0.292, 0.2915, 0.01615, 0.01559, 0.4063, 0.01559, 0.4063, 0.01559, 0.01615, 0.01559, 0.292, 0.2915, 0.292, 0.2915, 0.01615, 0.01559, 0.01615, 0.4058, 0.4063, 0.01559, 0.01615, 0.01559, 0.292, 0.2915, 0.292, 0.2915, 0.01615, 0.01559, 0.01615, 0.4058, 0.01615, 0.4058, 0.01615, 0.01559, 0.292, 0.2915, 0.292, 0.2915, 0.01615, 0.01559, 0.4063, 0.01559, 0.01615, 0.4058, 0.01615, 0.01559, 0.292, 0.2915])
me_cube_001.materials.append(mat_item_car)
me_cube_001.use_remesh_preserve_volume = False
me_cube_001.use_remesh_preserve_attributes = False
me_cube_001.use_mirror_vertex_groups = False
me_cube_001.update()
me_cylinder = bpy.data.meshes.new('Cylinder')
me_cylinder.from_pydata([(0.0, 0.2, -0.2), (0.0, 0.2, 0.2), (0.1414, 0.1414, -0.2), (0.1414, 0.1414, 0.2), (0.2, -8.742e-09, -0.2), (0.2, -8.742e-09, 0.2), (0.1414, -0.1414, -0.2), (0.1414, -0.1414, 0.2), (-1.748e-08, -0.2, -0.2), (-1.748e-08, -0.2, 0.2), (-0.1414, -0.1414, 0.2), (-0.2, 2.385e-09, -0.2), (-0.2, 2.385e-09, 0.2), (-0.1414, 0.1414, -0.2), (-0.1414, 0.1414, 0.2), (1.673e-08, 8.033e-09, 0.2), (1.977e-08, 4.563e-09, -0.2), (-0.1443, 0.2575, -0.2916), (-0.1443, 0.2575, 0.1084), (-0.1414, -0.1414, -0.2), (-0.2363, -0.009973, -0.2256), (-0.2363, -0.009973, 0.1744), (-0.2457, 0.1428, -0.2641), (-0.2457, 0.1428, 0.1359), (-0.1414, -0.1414, 0.2), (-0.1443, 0.2575, -0.2916), (-0.1443, 0.2575, 0.1084), (-0.1414, -0.1414, -0.2), (-0.2363, -0.009973, -0.2256), (-0.2363, -0.009973, 0.1744), (-0.2457, 0.1428, -0.2641), (-0.2457, 0.1428, 0.1359)], [], [(0, 1, 3, 2), (2, 3, 5, 4), (4, 5, 7, 6), (6, 7, 9, 8), (8, 9, 10, 19), (19, 10, 12, 11), (0, 2, 16), (11, 12, 14, 13), (13, 14, 1, 0), (3, 1, 15), (1, 14, 15), (14, 12, 15), (12, 10, 15), (10, 9, 15), (9, 7, 15), (7, 5, 15), (5, 3, 15), (2, 4, 16), (4, 6, 16), (6, 8, 16), (8, 19, 16), (19, 11, 16), (11, 13, 16), (13, 0, 16), (19, 10, 21, 20), (20, 21, 23, 22), (22, 23, 18, 17), (27, 28, 29, 24), (28, 30, 31, 29), (30, 25, 26, 31)])
me_cylinder.polygons.foreach_set('use_smooth', [True] * 30)
_uv = me_cylinder.uv_layers.new(name='UVMap')
_uv.uv.foreach_set('vector', [2.0, 0.5, 2.0, 1.0, 1.75, 1.0, 1.75, 0.5, 1.75, 0.5, 1.75, 1.0, 1.5, 1.0, 1.5, 0.5, 1.5, 0.5, 1.5, 1.0, 1.25, 1.0, 1.25, 0.5, 1.25, 0.5, 1.25, 1.0, 1.0, 1.0, 1.0, 0.5, 1.0, 0.5, 1.0, 1.0, 0.75, 1.0, 0.75, 0.5, 0.75, 0.5, 0.75, 1.0, 0.5, 1.0, 0.5, 0.5, 0.02206, 0.3673, 0.2662, 0.2662, 0.02206, 0.02206, 0.5, 0.5, 0.5, 1.0, 0.25, 1.0, 0.25, 0.5, 0.25, 0.5, 0.25, 1.0, 0.0, 1.0, 0.0, 0.5, 0.2662, 0.2662, 0.02206, 0.3673, 0.02206, 0.02206, 0.02206, 0.3673, 0.2662, 0.2662, 0.02206, 0.02206, 0.2662, 0.2662, 0.3673, 0.02206, 0.02206, 0.02206, 0.3673, 0.02206, 0.2662, 0.2662, 0.02206, 0.02206, 0.2662, 0.2662, 0.02206, 0.3673, 0.02206, 0.02206, 0.02206, 0.3673, 0.2662, 0.2662, 0.02206, 0.02206, 0.2662, 0.2662, 0.3673, 0.02206, 0.02206, 0.02206, 0.3673, 0.02206, 0.2662, 0.2662, 0.02206, 0.02206, 0.2662, 0.2662, 0.3673, 0.02206, 0.02206, 0.02206, 0.3673, 0.02206, 0.2662, 0.2662, 0.02206, 0.02206, 0.2662, 0.2662, 0.02206, 0.3673, 0.02206, 0.02206, 0.02206, 0.3673, 0.2662, 0.2662, 0.02206, 0.02206, 0.2662, 0.2662, 0.3673, 0.02206, 0.02206, 0.02206, 0.3673, 0.02206, 0.2662, 0.2662, 0.02206, 0.02206, 0.2662, 0.2662, 0.02206, 0.3673, 0.02206, 0.02206, 0.75, 0.5, 0.75, 1.0, 0.5, 1.0, 0.5, 0.5, 0.5, 0.5, 0.5, 1.0, 0.25, 1.0, 0.25, 0.5, 0.25, 0.5, 0.25, 1.0, 0.0, 1.0, 0.0, 0.5, 0.75, 0.5, 0.5, 0.5, 0.5, 1.0, 0.75, 1.0, 0.5, 0.5, 0.25, 0.5, 0.25, 1.0, 0.5, 1.0, 0.25, 0.5, 0.0, 0.5, 0.0, 1.0, 0.25, 1.0])
me_cylinder.materials.append(mat_item_toiletpaper)
me_cylinder.use_remesh_fix_poles = True
me_cylinder.use_remesh_preserve_attributes = False
me_cylinder.use_mirror_vertex_groups = False
me_cylinder.update()
me_sphere = bpy.data.meshes.new('Sphere')
me_sphere.from_pydata([(1.118e-07, 0.1768, 0.1768), (1.118e-07, 0.25, -1.093e-08), (1.118e-07, 0.1768, -0.1768), (0.125, 0.125, 0.1768), (0.1768, 0.1768, -1.093e-08), (0.125, 0.125, -0.1768), (0.1768, -2.13e-08, 0.1768), (0.25, -1.385e-08, -1.093e-08), (0.1768, -2.13e-08, -0.1768), (0.125, -0.125, 0.1768), (0.1768, -0.1768, -1.093e-08), (0.125, -0.125, -0.1768), (1.118e-07, -2.186e-08, -0.25), (1.198e-07, -0.1768, 0.1768), (1.123e-07, -0.25, -1.093e-08), (1.198e-07, -0.1768, -0.1768), (9.63e-08, -3.731e-08, 0.25), (-0.125, -0.125, 0.1768), (-0.1768, -0.1768, -1.093e-08), (-0.125, -0.125, -0.1768), (-0.1768, -2.13e-08, 0.1768), (-0.25, -1.385e-08, -1.093e-08), (-0.1768, -2.13e-08, -0.1768), (-0.125, 0.125, 0.1768), (-0.1768, 0.1768, -1.093e-08), (-0.125, 0.125, -0.1768)], [], [(1, 0, 3, 4), (2, 1, 4, 5), (0, 16, 3), (12, 2, 5), (5, 4, 7, 8), (3, 16, 6), (12, 5, 8), (4, 3, 6, 7), (8, 7, 10, 11), (6, 16, 9), (12, 8, 11), (7, 6, 9, 10), (10, 9, 13, 14), (11, 10, 14, 15), (9, 16, 13), (12, 11, 15), (12, 15, 19), (14, 13, 17, 18), (15, 14, 18, 19), (13, 16, 17), (12, 19, 22), (18, 17, 20, 21), (19, 18, 21, 22), (17, 16, 20), (12, 22, 25), (21, 20, 23, 24), (22, 21, 24, 25), (20, 16, 23), (12, 25, 2), (24, 23, 0, 1), (25, 24, 1, 2), (23, 16, 0)])
me_sphere.polygons.foreach_set('use_smooth', [True] * 32)
_uv = me_sphere.uv_layers.new(name='UVMap')
_uv.uv.foreach_set('vector', [0.2929, 9.998e-05, 0.4011, 0.3054, 0.2925, 0.4324, 9.998e-05, 0.2929, 0.4324, 0.7075, 0.2929, 0.9999, 0.0001, 0.7071, 0.3054, 0.5989, 0.4011, 0.3054, 0.5, 0.5, 0.2925, 0.4324, 0.5, 0.5, 0.4324, 0.7075, 0.3054, 0.5989, 0.3054, 0.5989, 0.0001, 0.7071, 9.998e-05, 0.2929, 0.2925, 0.4324, 0.2925, 0.4324, 0.5, 0.5, 0.3054, 0.5989, 0.5, 0.5, 0.3054, 0.5989, 0.2925, 0.4324, 9.998e-05, 0.2929, 0.2925, 0.4324, 0.3054, 0.5989, 0.0001002, 0.7071, 0.2925, 0.4324, 9.998e-05, 0.2929, 0.2929, 0.0001, 0.4011, 0.3054, 0.3054, 0.5989, 0.5, 0.5, 0.4324, 0.7075, 0.5, 0.5, 0.2925, 0.4324, 0.4011, 0.3054, 0.0001002, 0.7071, 0.3054, 0.5989, 0.4324, 0.7075, 0.2929, 0.9999, 0.2929, 0.9999, 0.4324, 0.7075, 0.5989, 0.6946, 0.7071, 0.9999, 0.4011, 0.3054, 0.2929, 0.0001, 0.7071, 9.998e-05, 0.5676, 0.2925, 0.4324, 0.7075, 0.5, 0.5, 0.5989, 0.6946, 0.5, 0.5, 0.4011, 0.3054, 0.5676, 0.2925, 0.5, 0.5, 0.5676, 0.2925, 0.6946, 0.4011, 0.7071, 0.9999, 0.5989, 0.6946, 0.7075, 0.5676, 0.9999, 0.7071, 0.5676, 0.2925, 0.7071, 9.998e-05, 0.9999, 0.2929, 0.6946, 0.4011, 0.5989, 0.6946, 0.5, 0.5, 0.7075, 0.5676, 0.5, 0.5, 0.6946, 0.4011, 0.7075, 0.5676, 0.9999, 0.7071, 0.7075, 0.5676, 0.6946, 0.4011, 0.9999, 0.2929, 0.6946, 0.4011, 0.9999, 0.2929, 0.9999, 0.7071, 0.7075, 0.5676, 0.7075, 0.5676, 0.5, 0.5, 0.6946, 0.4011, 0.5, 0.5, 0.7075, 0.5676, 0.5989, 0.6946, 0.9999, 0.2929, 0.6946, 0.4011, 0.5676, 0.2925, 0.7071, 0.0001, 0.7075, 0.5676, 0.9999, 0.7071, 0.7071, 0.9999, 0.5989, 0.6946, 0.6946, 0.4011, 0.5, 0.5, 0.5676, 0.2925, 0.5, 0.5, 0.5989, 0.6946, 0.4324, 0.7075, 0.7071, 0.0001, 0.5676, 0.2925, 0.4011, 0.3054, 0.2929, 9.998e-05, 0.5989, 0.6946, 0.7071, 0.9999, 0.2929, 0.9999, 0.4324, 0.7075, 0.5676, 0.2925, 0.5, 0.5, 0.4011, 0.3054])
me_sphere.materials.append(mat_item_ball)
me_sphere.use_remesh_fix_poles = True
me_sphere.use_remesh_preserve_attributes = False
me_sphere.use_mirror_vertex_groups = False
me_sphere.update()
me_cube_002 = bpy.data.meshes.new('Cube.002')
me_cube_002.from_pydata([(-0.125, -0.0375, -0.25), (-0.125, -0.0375, 0.25), (-0.125, 0.0375, -0.25), (-0.125, 0.0375, 0.25), (0.125, -0.0375, -0.25), (0.125, -0.0375, 0.25), (0.125, 0.0375, -0.25), (0.125, 0.0375, 0.25), (-0.125, -0.0375, 0.0), (-0.125, 0.0375, 0.0), (0.125, 0.0375, 0.0), (0.125, -0.0375, 0.0)], [], [(8, 1, 3, 9), (9, 3, 7, 10), (10, 7, 5, 11), (11, 5, 1, 8), (2, 6, 4, 0), (7, 3, 1, 5), (4, 11, 8, 0), (6, 10, 11, 4), (2, 9, 10, 6), (0, 8, 9, 2)])
_uv = me_cube_002.uv_layers.new(name='UVMap')
_uv.uv.foreach_set('vector', [0.4817, 0.5162, 0.4817, 0.9946, 0.3294, 0.9946, 0.3294, 0.5162, 0.6481, 0.5142, 0.6481, 0.9809, 0.003593, 0.9809, 0.003593, 0.5142, 0.4806, 0.5162, 0.4806, 0.9946, 0.3282, 0.9946, 0.3282, 0.5162, 0.6481, 0.5142, 0.6481, 0.9809, 0.003592, 0.9809, 0.003592, 0.5142, 0.1832, 0.01433, 0.5622, 0.01433, 0.5622, 0.01497, 0.1832, 0.01497, 0.009766, 0.8184, 0.6406, 0.8184, 0.6406, 0.9805, 0.009766, 0.9805, 0.9999, 0.01182, 0.9999, 0.4823, 9.996e-05, 0.4823, 0.0001001, 0.01182, 0.2629, 0.01373, 0.2629, 0.4843, 0.01177, 0.4843, 0.01177, 0.01373, 0.9999, 0.01182, 0.9999, 0.4823, 0.0001001, 0.4823, 9.998e-05, 0.01182, 0.2629, 0.01373, 0.2629, 0.4843, 0.01177, 0.4843, 0.01177, 0.01373])
me_cube_002.materials.append(mat_item_chocolate)
me_cube_002.use_remesh_fix_poles = True
me_cube_002.use_remesh_preserve_attributes = False
me_cube_002.use_mirror_vertex_groups = False
me_cube_002.update()
me_cube_003 = bpy.data.meshes.new('Cube.003')
me_cube_003.from_pydata([(0.1, -0.3, 0.05), (0.1, -0.2942, -0.04159), (0.1, 0.3, 0.05), (0.1, 0.2946, -0.04019), (-0.1, -0.3, 0.05), (-0.1, -0.2942, -0.04159), (-0.1, 0.3, 0.05), (-0.1, 0.2946, -0.04019), (-0.1, -0.1, -0.05), (-0.1, 0.09995, -0.05), (0.07247, -0.1, 0.143), (0.07247, 0.09995, 0.143), (-0.07247, 0.09995, 0.143), (-0.07247, -0.1, 0.143), (0.1, 0.09995, -0.05), (0.1, -0.1, -0.05), (-0.1, 0.2, -0.0486), (0.1, 0.2, 0.05807), (-0.1, 0.2, 0.05807), (0.1, 0.2, -0.0486), (0.113, -0.3, 0.0), (-0.113, 0.3, 0.0), (0.113, 0.3, 0.0), (-0.113, -0.3, 0.0), (0.113, -0.1, 0.0), (0.113, 0.09995, 0.0), (-0.113, 0.09995, 0.0), (-0.113, -0.1, 0.0), (-0.113, 0.2, 0.0), (0.113, 0.2, 0.0), (-0.1, -0.2, 0.05807), (0.1, -0.2, -0.0472), (-0.1, -0.2, -0.0472), (0.1, -0.2, 0.05807), (0.113, -0.2, 0.0), (-0.113, -0.2, 0.0), (-0.1, -0.1, 0.05807), (-0.1, 0.09995, 0.05807), (0.1, 0.09995, 0.05807), (0.1, -0.1, 0.05807), (0.1168, 0.2137, -0.04549), (0.07883, 0.2137, -0.04549), (0.1168, 0.1999, -0.01236), (0.07883, 0.1999, -0.01236), (0.1168, 0.1668, 0.001358), (0.07883, 0.1668, 0.001358), (0.1168, 0.1337, -0.01236), (0.07883, 0.1337, -0.01236), (0.1168, 0.12, -0.04549), (0.07883, 0.12, -0.04549), (0.1168, 0.1337, -0.07862), (0.07883, 0.1337, -0.07862), (0.1168, 0.1668, -0.09234), (0.07883, 0.1668, -0.09234), (0.07883, 0.1999, -0.07862), (0.07883, 0.1668, -0.04549), (0.1168, 0.1999, -0.07862), (0.1168, 0.1668, -0.04549), (-0.1168, 0.2137, -0.04549), (-0.07883, 0.2137, -0.04549), (-0.1168, 0.1999, -0.01236), (-0.07883, 0.1999, -0.01236), (-0.1168, 0.1668, 0.001358), (-0.07883, 0.1668, 0.001358), (-0.1168, 0.1337, -0.01236), (-0.07883, 0.1337, -0.01236), (-0.1168, 0.12, -0.04549), (-0.07883, 0.12, -0.04549), (-0.1168, 0.1337, -0.07862), (-0.07883, 0.1337, -0.07862), (-0.1168, 0.1668, -0.09234), (-0.07883, 0.1668, -0.09234), (-0.07883, 0.1999, -0.07862), (-0.07883, 0.1668, -0.04549), (-0.1168, 0.1999, -0.07862), (-0.1168, 0.1668, -0.04549), (0.1168, -0.2137, -0.04549), (0.07883, -0.2137, -0.04549), (0.1168, -0.1999, -0.01236), (0.07883, -0.1999, -0.01236), (0.1168, -0.1668, 0.001358), (0.07883, -0.1668, 0.001358), (0.1168, -0.1337, -0.01236), (0.07883, -0.1337, -0.01236), (0.1168, -0.12, -0.04549), (0.07883, -0.12, -0.04549), (0.1168, -0.1337, -0.07862), (0.07883, -0.1337, -0.07862), (0.1168, -0.1668, -0.09234), (0.07883, -0.1668, -0.09234), (0.07883, -0.1999, -0.07862), (0.07883, -0.1668, -0.04549), (0.1168, -0.1999, -0.07862), (0.1168, -0.1668, -0.04549), (-0.1168, -0.2137, -0.04549), (-0.07883, -0.2137, -0.04549), (-0.1168, -0.1999, -0.01236), (-0.07883, -0.1999, -0.01236), (-0.1168, -0.1668, 0.001358), (-0.07883, -0.1668, 0.001358), (-0.1168, -0.1337, -0.01236), (-0.07883, -0.1337, -0.01236), (-0.1168, -0.12, -0.04549), (-0.07883, -0.12, -0.04549), (-0.1168, -0.1337, -0.07862), (-0.07883, -0.1337, -0.07862), (-0.1168, -0.1668, -0.09234), (-0.07883, -0.1668, -0.09234), (-0.07883, -0.1999, -0.07862), (-0.07883, -0.1668, -0.04549), (-0.1168, -0.1999, -0.07862), (-0.1168, -0.1668, -0.04549)], [], [(17, 2, 6, 18), (22, 21, 6, 2), (35, 23, 4, 30), (16, 7, 3, 19), (29, 22, 2, 17), (23, 20, 0, 4), (34, 24, 39, 33), (24, 25, 38, 39), (32, 8, 15, 31), (8, 9, 14, 15), (28, 26, 37, 18), (26, 27, 36, 37), (33, 10, 13, 30), (10, 11, 12, 13), (21, 28, 18, 6), (25, 29, 17, 38), (9, 16, 19, 14), (11, 17, 18, 12), (14, 19, 29, 25), (7, 16, 28, 21), (9, 8, 27, 26), (16, 9, 26, 28), (15, 14, 25, 24), (31, 15, 24, 34), (5, 1, 20, 23), (19, 3, 22, 29), (32, 5, 23, 35), (3, 7, 21, 22), (8, 32, 35, 27), (1, 31, 34, 20), (0, 33, 30, 4), (5, 32, 31, 1), (20, 34, 33, 0), (27, 35, 30, 36), (36, 13, 12, 37), (30, 13, 36), (37, 12, 18), (17, 11, 38), (39, 10, 33), (38, 11, 10, 39), (40, 41, 43, 42), (42, 43, 45, 44), (44, 45, 47, 46), (46, 47, 49, 48), (48, 49, 51, 50), (50, 51, 53, 52), (52, 53, 54, 56), (56, 54, 41, 40), (43, 41, 55), (41, 54, 55), (54, 53, 55), (53, 51, 55), (51, 49, 55), (49, 47, 55), (47, 45, 55), (45, 43, 55), (42, 57, 40), (40, 57, 56), (56, 57, 52), (52, 57, 50), (50, 57, 48), (48, 57, 46), (46, 57, 44), (44, 57, 42), (58, 60, 61, 59), (60, 62, 63, 61), (62, 64, 65, 63), (64, 66, 67, 65), (66, 68, 69, 67), (68, 70, 71, 69), (70, 74, 72, 71), (74, 58, 59, 72), (61, 73, 59), (59, 73, 72), (72, 73, 71), (71, 73, 69), (69, 73, 67), (67, 73, 65), (65, 73, 63), (63, 73, 61), (60, 58, 75), (58, 74, 75), (74, 70, 75), (70, 68, 75), (68, 66, 75), (66, 64, 75), (64, 62, 75), (62, 60, 75), (76, 78, 79, 77), (78, 80, 81, 79), (80, 82, 83, 81), (82, 84, 85, 83), (84, 86, 87, 85), (86, 88, 89, 87), (88, 92, 90, 89), (92, 76, 77, 90), (79, 91, 77), (77, 91, 90), (90, 91, 89), (89, 91, 87), (87, 91, 85), (85, 91, 83), (83, 91, 81), (81, 91, 79), (78, 76, 93), (76, 92, 93), (92, 88, 93), (88, 86, 93), (86, 84, 93), (84, 82, 93), (82, 80, 93), (80, 78, 93), (94, 95, 97, 96), (96, 97, 99, 98), (98, 99, 101, 100), (100, 101, 103, 102), (102, 103, 105, 104), (104, 105, 107, 106), (106, 107, 108, 110), (110, 108, 95, 94), (97, 95, 109), (95, 108, 109), (108, 107, 109), (107, 105, 109), (105, 103, 109), (103, 101, 109), (101, 99, 109), (99, 97, 109), (96, 111, 94), (94, 111, 110), (110, 111, 106), (106, 111, 104), (104, 111, 102), (102, 111, 100), (100, 111, 98), (98, 111, 96)])
_uv = me_cube_003.uv_layers.new(name='UVMap')
_uv.uv.foreach_set('vector', [0.1437, 0.6279, 0.1437, 0.611, 0.1088, 0.611, 0.1088, 0.6279, 0.9928, 0.3107, 0.3384, 0.3107, 0.3506, 0.435, 0.9806, 0.435, 0.2378, 0.6279, 0.2378, 0.611, 0.2289, 0.611, 0.2275, 0.6279, 0.1786, 0.627, 0.1786, 0.611, 0.1437, 0.611, 0.1437, 0.627, 0.1871, 0.6955, 0.1871, 0.7123, 0.196, 0.7123, 0.1974, 0.6955, 0.9636, 0.4729, 0.3668, 0.4729, 0.3731, 0.5872, 0.9573, 0.5872, 0.1871, 0.6279, 0.1871, 0.6448, 0.1974, 0.6448, 0.1974, 0.6279, 0.1871, 0.6448, 0.1871, 0.6786, 0.1974, 0.6786, 0.1974, 0.6448, 0.1786, 0.6946, 0.1786, 0.6777, 0.1437, 0.6777, 0.1437, 0.6946, 0.1786, 0.6777, 0.1786, 0.6439, 0.1437, 0.6439, 0.1437, 0.6777, 0.2378, 0.6955, 0.2378, 0.6786, 0.2275, 0.6786, 0.2275, 0.6955, 0.2378, 0.6786, 0.2378, 0.6448, 0.2275, 0.6448, 0.2275, 0.6786, 0.2894, 0.674, 0.3899, 0.9473, 0.9187, 0.9473, 1.019, 0.674, 0.1389, 0.6786, 0.1389, 0.6448, 0.1136, 0.6448, 0.1136, 0.6786, 0.2378, 0.7123, 0.2378, 0.6955, 0.2275, 0.6955, 0.2289, 0.7123, 0.1871, 0.6786, 0.1871, 0.6955, 0.1974, 0.6955, 0.1974, 0.6786, 0.1786, 0.6439, 0.1786, 0.627, 0.1437, 0.627, 0.1437, 0.6439, 0.9187, 0.9473, 1.019, 0.674, 0.2894, 0.674, 0.3899, 0.9473, 0.1786, 0.6786, 0.1788, 0.6955, 0.1871, 0.6955, 0.1871, 0.6786, 0.2446, 0.7114, 0.2461, 0.6955, 0.2378, 0.6955, 0.2378, 0.7123, 0.2464, 0.6786, 0.2464, 0.6448, 0.2378, 0.6448, 0.2378, 0.6786, 0.2461, 0.6955, 0.2464, 0.6786, 0.2378, 0.6786, 0.2378, 0.6955, 0.1786, 0.6448, 0.1786, 0.6786, 0.1871, 0.6786, 0.1871, 0.6448, 0.1791, 0.6279, 0.1786, 0.6448, 0.1871, 0.6448, 0.1871, 0.6279, 0.1597, 0.7464, 0.1597, 0.7126, 0.1524, 0.7104, 0.1524, 0.7486, 0.1788, 0.6955, 0.1803, 0.7114, 0.1871, 0.7123, 0.1871, 0.6955, 0.2459, 0.6279, 0.2449, 0.612, 0.2378, 0.611, 0.2378, 0.6279, 0.1754, 0.7464, 0.1754, 0.7126, 0.1684, 0.7104, 0.1684, 0.7486, 0.2464, 0.6448, 0.2459, 0.6279, 0.2378, 0.6279, 0.2378, 0.6448, 0.18, 0.612, 0.1791, 0.6279, 0.1871, 0.6279, 0.1871, 0.611, 0.1437, 0.7123, 0.1437, 0.6955, 0.1088, 0.6955, 0.1088, 0.7123, 0.1786, 0.7104, 0.1786, 0.6946, 0.1437, 0.6946, 0.1437, 0.7104, 0.1871, 0.611, 0.1871, 0.6279, 0.1974, 0.6279, 0.196, 0.611, 0.2378, 0.6448, 0.2378, 0.6279, 0.2275, 0.6279, 0.2275, 0.6448, 0.4276, 0.6706, 0.4276, 0.9456, 0.8729, 0.9456, 0.8729, 0.6706, 0.2049, 0.6706, 0.4276, 0.9456, 0.4276, 0.6706, 0.8729, 0.6706, 0.8729, 0.9456, 1.096, 0.6706, 0.2049, 0.6706, 0.4276, 0.9456, 0.4276, 0.6706, 0.8729, 0.6706, 0.8729, 0.9456, 1.096, 0.6706, 0.4276, 0.6706, 0.4276, 0.9456, 0.8729, 0.9456, 0.8729, 0.6706, 0.9646, 0.01324, 0.9646, 0.2311, 0.8924, 0.2311, 0.8924, 0.01324, 0.8924, 0.01324, 0.8924, 0.2311, 0.8202, 0.2311, 0.8202, 0.01324, 0.8202, 0.01324, 0.8202, 0.2311, 0.748, 0.2311, 0.748, 0.01324, 0.748, 0.01324, 0.748, 0.2311, 0.6758, 0.2311, 0.6758, 0.01324, 0.6758, 0.01324, 0.6758, 0.2311, 0.6036, 0.2311, 0.6036, 0.01324, 0.6036, 0.01324, 0.6036, 0.2311, 0.5314, 0.2311, 0.5314, 0.01324, 0.5314, 0.01324, 0.5314, 0.2311, 0.4592, 0.2311, 0.4592, 0.01324, 0.4592, 0.01324, 0.4592, 0.2311, 0.387, 0.2311, 0.387, 0.01324, 0.292, 0.2915, 0.4063, 0.01559, 0.01615, 0.01559, 0.4063, 0.01559, 0.292, 0.2915, 0.01615, 0.01559, 0.292, 0.2915, 0.01615, 0.4058, 0.01615, 0.01559, 0.4063, 0.01559, 0.292, 0.2915, 0.01615, 0.01559, 0.292, 0.2915, 0.01615, 0.4058, 0.01615, 0.01559, 0.01615, 0.4058, 0.292, 0.2915, 0.01615, 0.01559, 0.292, 0.2915, 0.4063, 0.01559, 0.01615, 0.01559, 0.01615, 0.4058, 0.292, 0.2915, 0.01615, 0.01559, 0.292, 0.2915, 0.01615, 0.01559, 0.4063, 0.01559, 0.4063, 0.01559, 0.01615, 0.01559, 0.292, 0.2915, 0.292, 0.2915, 0.01615, 0.01559, 0.01615, 0.4058, 0.4063, 0.01559, 0.01615, 0.01559, 0.292, 0.2915, 0.292, 0.2915, 0.01615, 0.01559, 0.01615, 0.4058, 0.01615, 0.4058, 0.01615, 0.01559, 0.292, 0.2915, 0.292, 0.2915, 0.01615, 0.01559, 0.4063, 0.01559, 0.01615, 0.4058, 0.01615, 0.01559, 0.292, 0.2915, 0.9646, 0.01324, 0.8924, 0.01324, 0.8924, 0.2311, 0.9646, 0.2311, 0.8924, 0.01324, 0.8202, 0.01324, 0.8202, 0.2311, 0.8924, 0.2311, 0.8202, 0.01324, 0.748, 0.01324, 0.748, 0.2311, 0.8202, 0.2311, 0.748, 0.01324, 0.6758, 0.01324, 0.6758, 0.2311, 0.748, 0.2311, 0.6758, 0.01324, 0.6036, 0.01324, 0.6036, 0.2311, 0.6758, 0.2311, 0.6036, 0.01324, 0.5314, 0.01324, 0.5314, 0.2311, 0.6036, 0.2311, 0.5314, 0.01324, 0.4592, 0.01324, 0.4592, 0.2311, 0.5314, 0.2311, 0.4592, 0.01324, 0.387, 0.01324, 0.387, 0.2311, 0.4592, 0.2311, 0.292, 0.2915, 0.01615, 0.01559, 0.4063, 0.01559, 0.4063, 0.01559, 0.01615, 0.01559, 0.292, 0.2915, 0.292, 0.2915, 0.01615, 0.01559, 0.01615, 0.4058, 0.4063, 0.01559, 0.01615, 0.01559, 0.292, 0.2915, 0.292, 0.2915, 0.01615, 0.01559, 0.01615, 0.4058, 0.01615, 0.4058, 0.01615, 0.01559, 0.292, 0.2915, 0.292, 0.2915, 0.01615, 0.01559, 0.4063, 0.01559, 0.01615, 0.4058, 0.01615, 0.01559, 0.292, 0.2915, 0.292, 0.2915, 0.4063, 0.01559, 0.01615, 0.01559, 0.4063, 0.01559, 0.292, 0.2915, 0.01615, 0.01559, 0.292, 0.2915, 0.01615, 0.4058, 0.01615, 0.01559, 0.4063, 0.01559, 0.292, 0.2915, 0.01615, 0.01559, 0.292, 0.2915, 0.01615, 0.4058, 0.01615, 0.01559, 0.01615, 0.4058, 0.292, 0.2915, 0.01615, 0.01559, 0.292, 0.2915, 0.4063, 0.01559, 0.01615, 0.01559, 0.01615, 0.4058, 0.292, 0.2915, 0.01615, 0.01559, 0.9646, 0.01324, 0.8924, 0.01324, 0.8924, 0.2311, 0.9646, 0.2311, 0.8924, 0.01324, 0.8202, 0.01324, 0.8202, 0.2311, 0.8924, 0.2311, 0.8202, 0.01324, 0.748, 0.01324, 0.748, 0.2311, 0.8202, 0.2311, 0.748, 0.01324, 0.6758, 0.01324, 0.6758, 0.2311, 0.748, 0.2311, 0.6758, 0.01324, 0.6036, 0.01324, 0.6036, 0.2311, 0.6758, 0.2311, 0.6036, 0.01324, 0.5314, 0.01324, 0.5314, 0.2311, 0.6036, 0.2311, 0.5314, 0.01324, 0.4592, 0.01324, 0.4592, 0.2311, 0.5314, 0.2311, 0.4592, 0.01324, 0.387, 0.01324, 0.387, 0.2311, 0.4592, 0.2311, 0.292, 0.2915, 0.01615, 0.01559, 0.4063, 0.01559, 0.4063, 0.01559, 0.01615, 0.01559, 0.292, 0.2915, 0.292, 0.2915, 0.01615, 0.01559, 0.01615, 0.4058, 0.4063, 0.01559, 0.01615, 0.01559, 0.292, 0.2915, 0.292, 0.2915, 0.01615, 0.01559, 0.01615, 0.4058, 0.01615, 0.4058, 0.01615, 0.01559, 0.292, 0.2915, 0.292, 0.2915, 0.01615, 0.01559, 0.4063, 0.01559, 0.01615, 0.4058, 0.01615, 0.01559, 0.292, 0.2915, 0.292, 0.2915, 0.4063, 0.01559, 0.01615, 0.01559, 0.4063, 0.01559, 0.292, 0.2915, 0.01615, 0.01559, 0.292, 0.2915, 0.01615, 0.4058, 0.01615, 0.01559, 0.4063, 0.01559, 0.292, 0.2915, 0.01615, 0.01559, 0.292, 0.2915, 0.01615, 0.4058, 0.01615, 0.01559, 0.01615, 0.4058, 0.292, 0.2915, 0.01615, 0.01559, 0.292, 0.2915, 0.4063, 0.01559, 0.01615, 0.01559, 0.01615, 0.4058, 0.292, 0.2915, 0.01615, 0.01559, 0.9646, 0.01324, 0.9646, 0.2311, 0.8924, 0.2311, 0.8924, 0.01324, 0.8924, 0.01324, 0.8924, 0.2311, 0.8202, 0.2311, 0.8202, 0.01324, 0.8202, 0.01324, 0.8202, 0.2311, 0.748, 0.2311, 0.748, 0.01324, 0.748, 0.01324, 0.748, 0.2311, 0.6758, 0.2311, 0.6758, 0.01324, 0.6758, 0.01324, 0.6758, 0.2311, 0.6036, 0.2311, 0.6036, 0.01324, 0.6036, 0.01324, 0.6036, 0.2311, 0.5314, 0.2311, 0.5314, 0.01324, 0.5314, 0.01324, 0.5314, 0.2311, 0.4592, 0.2311, 0.4592, 0.01324, 0.4592, 0.01324, 0.4592, 0.2311, 0.387, 0.2311, 0.387, 0.01324, 0.292, 0.2915, 0.4063, 0.01559, 0.01615, 0.01559, 0.4063, 0.01559, 0.292, 0.2915, 0.01615, 0.01559, 0.292, 0.2915, 0.01615, 0.4058, 0.01615, 0.01559, 0.4063, 0.01559, 0.292, 0.2915, 0.01615, 0.01559, 0.292, 0.2915, 0.01615, 0.4058, 0.01615, 0.01559, 0.01615, 0.4058, 0.292, 0.2915, 0.01615, 0.01559, 0.292, 0.2915, 0.4063, 0.01559, 0.01615, 0.01559, 0.01615, 0.4058, 0.292, 0.2915, 0.01615, 0.01559, 0.292, 0.2915, 0.01615, 0.01559, 0.4063, 0.01559, 0.4063, 0.01559, 0.01615, 0.01559, 0.292, 0.2915, 0.292, 0.2915, 0.01615, 0.01559, 0.01615, 0.4058, 0.4063, 0.01559, 0.01615, 0.01559, 0.292, 0.2915, 0.292, 0.2915, 0.01615, 0.01559, 0.01615, 0.4058, 0.01615, 0.4058, 0.01615, 0.01559, 0.292, 0.2915, 0.292, 0.2915, 0.01615, 0.01559, 0.4063, 0.01559, 0.01615, 0.4058, 0.01615, 0.01559, 0.292, 0.2915])
me_cube_003.materials.append(mat_item_car)
me_cube_003.use_remesh_preserve_volume = False
me_cube_003.use_remesh_preserve_attributes = False
me_cube_003.use_mirror_vertex_groups = False
me_cube_003.update()
me_cube_004 = bpy.data.meshes.new('Cube.004')
me_cube_004.from_pydata([(-0.0375, -0.3, -0.03), (-0.075, -0.3, 0.075), (-0.075, 0.3, 0.075), (0.0375, -0.3, -0.03), (0.075, -0.3, 0.075), (0.075, 0.3, 0.075), (0.0, -0.4015, 0.825), (0.02652, -0.375, 0.825), (-0.0375, 0.3, -0.03), (0.0375, 0.3, -0.03), (-0.02652, -0.375, 0.15), (0.0, -0.3485, 0.825), (0.02652, -0.375, 0.15), (0.0, -0.3485, 0.1238), (0.0, -0.4015, 0.15), (-0.02652, -0.375, 0.825), (-0.1125, -0.4015, 0.825), (-0.1125, -0.375, 0.8515), (0.1125, -0.375, 0.7985), (-0.1125, -0.3485, 0.825), (0.1125, -0.375, 0.8515), (0.1125, -0.3485, 0.825), (0.1125, -0.4015, 0.825), (-0.1125, -0.375, 0.7985), (0.3, -0.375, 0.7852), (0.3, -0.375, 0.8648), (0.3, -0.3352, 0.825), (0.3, -0.4148, 0.825), (0.1125, -0.375, 0.7852), (0.1125, -0.375, 0.8648), (0.1125, -0.3352, 0.825), (0.1125, -0.4148, 0.825), (-0.1125, -0.375, 0.7852), (-0.1125, -0.375, 0.8648), (-0.1125, -0.3352, 0.825), (-0.1125, -0.4148, 0.825), (-0.3, -0.375, 0.7852), (-0.3, -0.375, 0.8648), (-0.3, -0.3352, 0.825), (-0.3, -0.4148, 0.825), (-0.0375, 0.375, 0.075), (-0.0375, 0.375, 0.12), (0.0375, 0.375, 0.12), (0.0375, 0.375, 0.075), (-0.0375, 0.45, 0.0975), (-0.0375, 0.45, 0.1425), (0.0375, 0.45, 0.0975), (0.0375, 0.45, 0.1425), (-0.0375, 0.525, 0.075), (-0.0375, 0.525, 0.12), (0.0375, 0.525, 0.12), (0.0375, 0.525, 0.075), (-0.0375, 0.6, -3.967e-07), (-0.0375, 0.6, 0.045), (0.0375, 0.6, -3.967e-07), (0.0375, 0.6, 0.045), (-0.009995, -0.4077, -0.01182), (-0.02043, -0.4413, 0.02177), (0.01087, -0.4077, -0.01182), (0.0213, -0.4413, 0.02177), (-0.009995, -0.3227, 0.0732), (-0.02043, -0.3563, 0.1068), (0.0213, -0.3563, 0.1068), (0.01087, -0.3227, 0.0732), (-0.0225, 0.5175, 0.0), (0.0225, 0.5175, 0.0), (-0.0225, 0.4977, -0.04773), (0.0225, 0.4977, -0.04773), (-0.0225, 0.45, -0.0675), (0.0225, 0.45, -0.0675), (-0.0225, 0.4023, -0.04773), (0.0225, 0.4023, -0.04773), (-0.0225, 0.3825, 8.382e-09), (0.0225, 0.3825, 5.588e-09), (-0.0225, 0.4023, 0.04773), (0.0225, 0.4023, 0.04773), (-0.0225, 0.45, 0.0675), (0.0225, 0.45, 0.0675), (-0.0225, 0.4977, 0.04773), (0.0225, 0.4977, 0.04773), (0.0, 0.54, 0.0), (-5.364e-09, 0.5136, -0.06364), (0.0, 0.45, -0.09), (-5.364e-09, 0.3864, -0.06364), (6.395e-16, 0.36, 8.382e-09), (5.364e-09, 0.3864, 0.06364), (0.0, 0.45, 0.09), (5.364e-09, 0.5136, 0.06364), (0.0225, 0.45, 0.0), (-0.0225, 0.45, 2.794e-09), (-0.0225, -0.3525, 0.0), (0.0225, -0.3525, 0.0), (-0.0225, -0.3723, -0.04773), (0.0225, -0.3723, -0.04773), (-0.0225, -0.42, -0.0675), (0.0225, -0.42, -0.0675), (-0.0225, -0.4677, -0.04773), (0.0225, -0.4677, -0.04773), (-0.0225, -0.4875, 8.047e-09), (0.0225, -0.4875, 5.364e-09), (-0.0225, -0.4677, 0.04773), (0.0225, -0.4677, 0.04773), (-0.0225, -0.42, 0.0675), (0.0225, -0.42, 0.0675), (-0.0225, -0.3723, 0.04773), (0.0225, -0.3723, 0.04773), (0.0, -0.33, 0.0), (-5.364e-09, -0.3564, -0.06364), (0.0, -0.42, -0.09), (-5.364e-09, -0.4836, -0.06364), (6.395e-16, -0.51, 7.868e-09), (5.364e-09, -0.4836, 0.06364), (0.0, -0.42, 0.09), (5.364e-09, -0.3564, 0.06364), (0.0225, -0.42, 1.341e-09), (-0.0225, -0.42, 2.682e-09), (-0.0375, -0.3, -0.03), (-0.075, -0.3, 0.075), (0.0375, -0.3, -0.03), (0.075, -0.3, 0.075), (-0.02652, -0.375, 0.15), (0.02652, -0.375, 0.15), (0.0, -0.4015, 0.15)], [], [(0, 1, 2, 8), (9, 5, 4, 3), (8, 9, 3, 0), (5, 2, 1, 4), (13, 11, 7, 12), (11, 15, 6, 7), (10, 14, 12, 13), (12, 7, 6, 14), (14, 6, 15, 10), (10, 15, 11, 13), (5, 9, 43, 42), (21, 19, 17, 20), (19, 23, 16, 17), (18, 21, 20, 22), (20, 17, 16, 22), (22, 16, 23, 18), (18, 23, 19, 21), (24, 26, 25, 27), (28, 31, 29, 30), (27, 31, 28, 24), (25, 29, 31, 27), (24, 28, 30, 26), (26, 30, 29, 25), (32, 34, 33, 35), (36, 39, 37, 38), (35, 39, 36, 32), (33, 37, 39, 35), (32, 36, 38, 34), (34, 38, 37, 33), (4, 1, 13), (120, 116, 122), (117, 116, 120), (119, 121, 118), (12, 4, 13), (13, 1, 10), (118, 121, 122), (116, 118, 122), (41, 42, 47, 45), (2, 5, 42, 41), (8, 2, 41, 40), (9, 8, 40, 43), (47, 46, 51, 50), (40, 41, 45, 44), (42, 43, 46, 47), (43, 40, 44, 46), (50, 51, 54, 55), (46, 44, 48, 51), (45, 47, 50, 49), (44, 45, 49, 48), (54, 52, 53, 55), (51, 48, 52, 54), (49, 50, 55, 53), (48, 49, 53, 52), (58, 56, 60, 63), (56, 57, 61, 60), (57, 59, 62, 61), (59, 58, 63, 62), (80, 65, 67, 81), (81, 67, 69, 82), (82, 69, 71, 83), (83, 71, 73, 84), (84, 73, 75, 85), (85, 75, 77, 86), (64, 66, 89), (86, 77, 79, 87), (87, 79, 65, 80), (78, 87, 80, 64), (76, 86, 87, 78), (74, 85, 86, 76), (72, 84, 85, 74), (70, 83, 84, 72), (68, 82, 83, 70), (66, 81, 82, 68), (64, 80, 81, 66), (67, 65, 88), (65, 79, 88), (79, 77, 88), (77, 75, 88), (75, 73, 88), (73, 71, 88), (71, 69, 88), (69, 67, 88), (66, 68, 89), (68, 70, 89), (70, 72, 89), (72, 74, 89), (74, 76, 89), (76, 78, 89), (78, 64, 89), (106, 91, 93, 107), (107, 93, 95, 108), (108, 95, 97, 109), (109, 97, 99, 110), (110, 99, 101, 111), (111, 101, 103, 112), (90, 92, 115), (112, 103, 105, 113), (113, 105, 91, 106), (104, 113, 106, 90), (102, 112, 113, 104), (100, 111, 112, 102), (98, 110, 111, 100), (96, 109, 110, 98), (94, 108, 109, 96), (92, 107, 108, 94), (90, 106, 107, 92), (93, 91, 114), (91, 105, 114), (105, 103, 114), (103, 101, 114), (101, 99, 114), (99, 97, 114), (97, 95, 114), (95, 93, 114), (92, 94, 115), (94, 96, 115), (96, 98, 115), (98, 100, 115), (100, 102, 115), (102, 104, 115), (104, 90, 115)])
me_cube_004.polygons.foreach_set('use_smooth', [True] * 121)
_uv = me_cube_004.uv_layers.new(name='UVMap')
_uv.uv.foreach_set('vector', [1.005, 0.8757, 1.005, 1.008, 0.004985, 1.008, 0.004985, 0.8757, 0.004985, 0.7869, 0.004985, 0.655, 1.005, 0.655, 1.005, 0.7869, 0.004985, 0.8757, 0.004985, 0.7869, 1.005, 0.7869, 1.005, 0.8757, 0.297, 0.3087, 0.297, 0.01751, 0.9959, 0.01751, 0.9959, 0.3087, -1.204, 0.8281, 1.823, 0.8281, 1.823, 0.99, -1.091, 0.99, 0.375, 0.25, 0.625, 0.25, 0.625, 0.5, 0.375, 0.5, 0.375, 0.5, 0.375, 0.75, 0.625, 0.75, 0.625, 0.5, 1.973, 0.9899, -0.9385, 0.9899, -0.9385, 0.8282, 1.973, 0.8282, 1.973, 0.8282, -0.9385, 0.8282, -0.9385, 0.6664, 1.973, 0.6664, -1.091, 0.6662, 1.823, 0.6662, 1.823, 0.8281, -1.204, 0.8281, -0.007386, 1.001, 0.01682, 0.8693, 0.1137, 0.8693, 0.1137, 1.001, 0.03156, 0.8255, 0.9684, 0.8255, 0.9684, 0.9817, 0.03156, 0.9817, 0.375, 0.25, 0.625, 0.25, 0.625, 0.5, 0.375, 0.5, 0.375, 0.5, 0.625, 0.5, 0.625, 0.75, 0.375, 0.75, 0.9684, 0.9817, 0.03156, 0.9817, 0.03156, 0.8255, 0.9684, 0.8255, 0.9684, 0.8255, 0.03156, 0.8255, 0.03156, 0.6694, 0.9684, 0.6694, 0.03156, 0.6694, 0.9684, 0.6694, 0.9684, 0.8255, 0.03156, 0.8255, 0.4636, 0.5713, 0.5192, 0.5713, 0.5192, 0.627, 0.4636, 0.627, 0.4605, 0.5584, 0.4605, 0.6325, 0.5346, 0.6325, 0.5346, 0.5584, 0.9585, 0.4364, 0.06281, 0.4364, 0.06281, 0.3526, 0.9585, 0.3526, 0.9585, 0.5203, 0.06281, 0.5203, 0.06281, 0.4364, 0.9585, 0.4364, 0.06281, 0.5203, 0.9585, 0.5203, 0.9585, 0.4364, 0.06281, 0.4364, 0.06281, 0.4364, 0.9585, 0.4364, 0.9585, 0.3526, 0.06281, 0.3526, 0.4605, 0.5584, 0.5346, 0.5584, 0.5346, 0.6325, 0.4605, 0.6325, 0.4636, 0.5713, 0.4636, 0.627, 0.5192, 0.627, 0.5192, 0.5713, 0.06281, 0.4364, 0.9585, 0.4364, 0.9585, 0.5203, 0.06281, 0.5203, 0.06281, 0.3526, 0.9585, 0.3526, 0.9585, 0.4364, 0.06281, 0.4364, 0.9585, 0.3526, 0.06281, 0.3526, 0.06281, 0.4364, 0.9585, 0.4364, 0.9585, 0.4364, 0.06281, 0.4364, 0.06281, 0.5203, 0.9585, 0.5203, 0.4591, 0.6669, 0.4591, 0.9883, 0.3116, 0.8276, 0.1707, 0.6692, 0.845, 0.7901, 0.1301, 0.8278, 0.517, 0.6542, 0.845, 0.7901, 0.1707, 0.6692, 0.5116, 1.008, 0.168, 0.9871, 0.8443, 0.876, 0.2318, 0.6655, 0.4591, 0.6669, 0.3116, 0.8276, 0.3116, 0.8276, 0.4591, 0.9883, 0.2318, 0.9897, 0.8443, 0.876, 0.168, 0.9871, 0.1301, 0.8278, 0.845, 0.7901, 0.8443, 0.876, 0.1301, 0.8278, 0.875, 0.5, 0.625, 0.5, 0.625, 0.5, 0.875, 0.5, 0.875, 0.5, 0.625, 0.5, 0.625, 0.5, 0.875, 0.5, 0.9683, 0.8771, 0.9925, 1.009, 0.8715, 1.009, 0.8715, 0.8771, 0.7226, 0.8689, 0.7226, 0.8689, 0.4009, 0.8689, 0.4009, 0.8689, 0.2219, 1.001, 0.2219, 0.8693, 0.3302, 0.8771, 0.3302, 1.009, 0.8715, 0.8771, 0.8715, 1.009, 0.7632, 1.009, 0.7632, 0.8771, 0.1137, 1.001, 0.1137, 0.8693, 0.2219, 0.8693, 0.2219, 1.001, 0.4739, 0.8694, 0.2239, 0.8694, 0.2239, 0.8694, 0.4739, 0.8694, 0.3302, 1.009, 0.3302, 0.8771, 0.4384, 0.8771, 0.4384, 1.009, 0.4739, 0.8694, 0.2239, 0.8694, 0.2239, 0.8694, 0.4739, 0.8694, 0.875, 0.5, 0.625, 0.5, 0.625, 0.5, 0.875, 0.5, 0.7632, 0.8771, 0.7632, 1.009, 0.655, 1.009, 0.655, 0.8771, 0.4384, 0.8771, 0.5467, 0.8771, 0.5467, 1.009, 0.4384, 1.009, 0.4739, 0.8694, 0.2239, 0.8694, 0.2239, 0.8694, 0.4739, 0.8694, 0.875, 0.5, 0.625, 0.5, 0.625, 0.5, 0.875, 0.5, 0.655, 0.8771, 0.655, 1.009, 0.5467, 1.009, 0.5467, 0.8771, 0.01443, 0.546, 9.429e-05, 0.2198, 0.592, 0.4144, 0.5872, 0.4119, 0.7118, 0.712, 0.7118, 0.8309, 9.054e-05, 0.8309, 9.06e-05, 0.712, 0.184, 0.8326, 0.184, 0.8244, 0.2076, 0.8244, 0.2076, 0.8326, 9.054e-05, 0.8309, 9.065e-05, 0.712, 0.7118, 0.712, 0.7118, 0.8309, 0.2389, 0.2389, 0.1645, 0.1599, 0.0152, 0.2231, 0.0152, 0.3117, 0.0152, 0.3117, 0.0152, 0.2231, 0.1645, 0.1599, 0.2389, 0.2389, 0.2389, 0.2389, 0.1645, 0.1599, 0.2231, 0.01517, 0.3117, 0.01517, 0.3117, 0.01517, 0.2231, 0.01517, 0.1645, 0.1599, 0.2389, 0.2389, 0.2389, 0.2389, 0.1645, 0.1599, 0.0152, 0.2231, 0.0152, 0.3117, 0.0152, 0.3117, 0.0152, 0.2231, 0.1645, 0.1599, 0.2389, 0.2389, 0.2231, 0.01517, 0.1645, 0.1599, 0.0152, 0.01517, 0.2389, 0.2389, 0.1645, 0.1599, 0.2231, 0.01517, 0.3117, 0.01517, 0.3117, 0.01517, 0.2231, 0.01517, 0.1645, 0.1599, 0.2389, 0.2389, 0.1645, 0.1599, 0.2389, 0.2389, 0.3117, 0.01517, 0.2231, 0.01517, 0.0152, 0.2231, 0.0152, 0.3117, 0.2389, 0.2389, 0.1645, 0.1599, 0.1645, 0.1599, 0.2389, 0.2389, 0.0152, 0.3117, 0.0152, 0.2231, 0.2231, 0.01517, 0.3117, 0.01517, 0.2389, 0.2389, 0.1645, 0.1599, 0.1645, 0.1599, 0.2389, 0.2389, 0.3117, 0.01517, 0.2231, 0.01517, 0.0152, 0.2231, 0.0152, 0.3117, 0.2389, 0.2389, 0.1645, 0.1599, 0.1645, 0.1599, 0.2389, 0.2389, 0.0152, 0.3117, 0.0152, 0.2231, 0.2231, 0.01517, 0.3117, 0.01517, 0.2389, 0.2389, 0.1645, 0.1599, 0.0152, 0.2231, 0.1645, 0.1599, 0.0152, 0.01517, 0.1645, 0.1599, 0.2231, 0.01517, 0.0152, 0.01517, 0.2231, 0.01517, 0.1645, 0.1599, 0.0152, 0.01517, 0.1645, 0.1599, 0.0152, 0.2231, 0.0152, 0.01517, 0.0152, 0.2231, 0.1645, 0.1599, 0.0152, 0.01517, 0.1645, 0.1599, 0.2231, 0.01517, 0.0152, 0.01517, 0.2231, 0.01517, 0.1645, 0.1599, 0.0152, 0.01517, 0.1645, 0.1599, 0.0152, 0.2231, 0.0152, 0.01517, 0.1645, 0.1599, 0.0152, 0.2231, 0.0152, 0.01517, 0.0152, 0.2231, 0.1645, 0.1599, 0.0152, 0.01517, 0.1645, 0.1599, 0.2231, 0.01517, 0.0152, 0.01517, 0.2231, 0.01517, 0.1645, 0.1599, 0.0152, 0.01517, 0.1645, 0.1599, 0.0152, 0.2231, 0.0152, 0.01517, 0.0152, 0.2231, 0.1645, 0.1599, 0.0152, 0.01517, 0.1645, 0.1599, 0.2231, 0.01517, 0.0152, 0.01517, 0.2389, 0.2389, 0.1645, 0.1599, 0.0152, 0.2231, 0.0152, 0.3117, 0.0152, 0.3117, 0.0152, 0.2231, 0.1645, 0.1599, 0.2389, 0.2389, 0.2389, 0.2389, 0.1645, 0.1599, 0.2231, 0.01517, 0.3117, 0.01517, 0.3117, 0.01517, 0.2231, 0.01517, 0.1645, 0.1599, 0.2389, 0.2389, 0.2389, 0.2389, 0.1645, 0.1599, 0.0152, 0.2231, 0.0152, 0.3117, 0.0152, 0.3117, 0.0152, 0.2231, 0.1645, 0.1599, 0.2389, 0.2389, 0.2231, 0.01517, 0.1645, 0.1599, 0.0152, 0.01517, 0.2389, 0.2389, 0.1645, 0.1599, 0.2231, 0.01517, 0.3117, 0.01517, 0.3117, 0.01517, 0.2231, 0.01517, 0.1645, 0.1599, 0.2389, 0.2389, 0.1645, 0.1599, 0.2389, 0.2389, 0.3117, 0.01517, 0.2231, 0.01517, 0.0152, 0.2231, 0.0152, 0.3117, 0.2389, 0.2389, 0.1645, 0.1599, 0.1645, 0.1599, 0.2389, 0.2389, 0.0152, 0.3117, 0.0152, 0.2231, 0.2231, 0.01517, 0.3117, 0.01517, 0.2389, 0.2389, 0.1645, 0.1599, 0.1645, 0.1599, 0.2389, 0.2389, 0.3117, 0.01517, 0.2231, 0.01517, 0.0152, 0.2231, 0.0152, 0.3117, 0.2389, 0.2389, 0.1645, 0.1599, 0.1645, 0.1599, 0.2389, 0.2389, 0.0152, 0.3117, 0.0152, 0.2231, 0.2231, 0.01517, 0.3117, 0.01517, 0.2389, 0.2389, 0.1645, 0.1599, 0.0152, 0.2231, 0.1645, 0.1599, 0.0152, 0.01517, 0.1645, 0.1599, 0.2231, 0.01517, 0.0152, 0.01517, 0.2231, 0.01517, 0.1645, 0.1599, 0.0152, 0.01517, 0.1645, 0.1599, 0.0152, 0.2231, 0.0152, 0.01517, 0.0152, 0.2231, 0.1645, 0.1599, 0.0152, 0.01517, 0.1645, 0.1599, 0.2231, 0.01517, 0.0152, 0.01517, 0.2231, 0.01517, 0.1645, 0.1599, 0.0152, 0.01517, 0.1645, 0.1599, 0.0152, 0.2231, 0.0152, 0.01517, 0.1645, 0.1599, 0.0152, 0.2231, 0.0152, 0.01517, 0.0152, 0.2231, 0.1645, 0.1599, 0.0152, 0.01517, 0.1645, 0.1599, 0.2231, 0.01517, 0.0152, 0.01517, 0.2231, 0.01517, 0.1645, 0.1599, 0.0152, 0.01517, 0.1645, 0.1599, 0.0152, 0.2231, 0.0152, 0.01517, 0.0152, 0.2231, 0.1645, 0.1599, 0.0152, 0.01517, 0.1645, 0.1599, 0.2231, 0.01517, 0.0152, 0.01517])
me_cube_004.materials.append(mat_item_scooter)
me_cube_004.use_remesh_fix_poles = True
me_cube_004.use_remesh_preserve_attributes = False
me_cube_004.use_mirror_vertex_groups = False
me_cube_004.update()
me_cube_005 = bpy.data.meshes.new('Cube.005')
me_cube_005.from_pydata([(-0.05, -0.4, -0.04), (-0.1, -0.4, 0.1), (-0.1, 0.4, 0.1), (0.05, -0.4, -0.04), (0.1, -0.4, 0.1), (0.1, 0.4, 0.1), (0.0, -0.5354, 1.1), (0.03536, -0.5, 1.1), (-0.05, 0.4, -0.04), (0.05, 0.4, -0.04), (-0.03536, -0.5, 0.2), (0.0, -0.4646, 1.1), (0.03536, -0.5, 0.2), (0.0, -0.4646, 0.1651), (0.0, -0.5354, 0.2), (-0.03536, -0.5, 1.1), (-0.15, -0.5354, 1.1), (-0.15, -0.5, 1.135), (0.15, -0.5, 1.065), (-0.15, -0.4646, 1.1), (0.15, -0.5, 1.135), (0.15, -0.4646, 1.1), (0.15, -0.5354, 1.1), (-0.15, -0.5, 1.065), (0.4, -0.5, 1.047), (0.4, -0.5, 1.153), (0.4, -0.447, 1.1), (0.4, -0.553, 1.1), (0.15, -0.5, 1.047), (0.15, -0.5, 1.153), (0.15, -0.447, 1.1), (0.15, -0.553, 1.1), (-0.15, -0.5, 1.047), (-0.15, -0.5, 1.153), (-0.15, -0.447, 1.1), (-0.15, -0.553, 1.1), (-0.4, -0.5, 1.047), (-0.4, -0.5, 1.153), (-0.4, -0.447, 1.1), (-0.4, -0.553, 1.1), (-0.05, 0.5, 0.1), (-0.05, 0.5, 0.16), (0.05, 0.5, 0.16), (0.05, 0.5, 0.1), (-0.05, 0.6, 0.13), (-0.05, 0.6, 0.19), (0.05, 0.6, 0.13), (0.05, 0.6, 0.19), (-0.05, 0.7, 0.1), (-0.05, 0.7, 0.16), (0.05, 0.7, 0.16), (0.05, 0.7, 0.1), (-0.05, 0.8, -5.29e-07), (-0.05, 0.8, 0.06), (0.05, 0.8, -5.29e-07), (0.05, 0.8, 0.06), (-0.01333, -0.5436, -0.01577), (-0.02724, -0.5884, 0.02903), (0.01449, -0.5436, -0.01577), (0.0284, -0.5884, 0.02903), (-0.01333, -0.4302, 0.0976), (-0.02724, -0.475, 0.1424), (0.0284, -0.475, 0.1424), (0.01449, -0.4302, 0.0976), (-0.03, 0.69, 0.0), (0.03, 0.69, 0.0), (-0.03, 0.6636, -0.06364), (0.03, 0.6636, -0.06364), (-0.03, 0.6, -0.09), (0.03, 0.6, -0.09), (-0.03, 0.5364, -0.06364), (0.03, 0.5364, -0.06364), (-0.03, 0.51, 1.073e-08), (0.03, 0.51, 7.153e-09), (-0.03, 0.5364, 0.06364), (0.03, 0.5364, 0.06364), (-0.03, 0.6, 0.09), (0.03, 0.6, 0.09), (-0.03, 0.6636, 0.06364), (0.03, 0.6636, 0.06364), (0.0, 0.72, 0.0), (-7.153e-09, 0.6849, -0.08485), (0.0, 0.6, -0.12), (-7.153e-09, 0.5151, -0.08485), (8.527e-16, 0.48, 1.049e-08), (7.153e-09, 0.5151, 0.08485), (0.0, 0.6, 0.12), (7.153e-09, 0.6849, 0.08485), (0.03, 0.6, 1.788e-09), (-0.03, 0.6, 3.576e-09), (-0.03, -0.47, 0.0), (0.03, -0.47, 0.0), (-0.03, -0.4964, -0.06364), (0.03, -0.4964, -0.06364), (-0.03, -0.56, -0.09), (0.03, -0.56, -0.09), (-0.03, -0.6236, -0.06364), (0.03, -0.6236, -0.06364), (-0.03, -0.65, 1.073e-08), (0.03, -0.65, 7.153e-09), (-0.03, -0.6236, 0.06364), (0.03, -0.6236, 0.06364), (-0.03, -0.56, 0.09), (0.03, -0.56, 0.09), (-0.03, -0.4964, 0.06364), (0.03, -0.4964, 0.06364), (0.0, -0.44, 0.0), (-7.153e-09, -0.4751, -0.08485), (0.0, -0.56, -0.12), (-7.153e-09, -0.6449, -0.08485), (8.527e-16, -0.68, 1.049e-08), (7.153e-09, -0.6449, 0.08485), (0.0, -0.56, 0.12), (7.153e-09, -0.4751, 0.08485), (0.03, -0.56, 1.788e-09), (-0.03, -0.56, 3.576e-09), (-0.05, -0.4, -0.04), (-0.1, -0.4, 0.1), (0.05, -0.4, -0.04), (0.1, -0.4, 0.1), (-0.03536, -0.5, 0.2), (0.03536, -0.5, 0.2), (0.0, -0.5354, 0.2)], [], [(0, 1, 2, 8), (9, 5, 4, 3), (8, 9, 3, 0), (5, 2, 1, 4), (13, 11, 7, 12), (11, 15, 6, 7), (10, 14, 12, 13), (12, 7, 6, 14), (14, 6, 15, 10), (10, 15, 11, 13), (5, 9, 43, 42), (21, 19, 17, 20), (19, 23, 16, 17), (18, 21, 20, 22), (20, 17, 16, 22), (22, 16, 23, 18), (18, 23, 19, 21), (24, 26, 25, 27), (28, 31, 29, 30), (27, 31, 28, 24), (25, 29, 31, 27), (24, 28, 30, 26), (26, 30, 29, 25), (32, 34, 33, 35), (36, 39, 37, 38), (35, 39, 36, 32), (33, 37, 39, 35), (32, 36, 38, 34), (34, 38, 37, 33), (4, 1, 13), (120, 116, 122), (117, 116, 120), (119, 121, 118), (12, 4, 13), (13, 1, 10), (118, 121, 122), (116, 118, 122), (41, 42, 47, 45), (2, 5, 42, 41), (8, 2, 41, 40), (9, 8, 40, 43), (47, 46, 51, 50), (40, 41, 45, 44), (42, 43, 46, 47), (43, 40, 44, 46), (50, 51, 54, 55), (46, 44, 48, 51), (45, 47, 50, 49), (44, 45, 49, 48), (54, 52, 53, 55), (51, 48, 52, 54), (49, 50, 55, 53), (48, 49, 53, 52), (58, 56, 60, 63), (56, 57, 61, 60), (57, 59, 62, 61), (59, 58, 63, 62), (80, 65, 67, 81), (81, 67, 69, 82), (82, 69, 71, 83), (83, 71, 73, 84), (84, 73, 75, 85), (85, 75, 77, 86), (64, 66, 89), (86, 77, 79, 87), (87, 79, 65, 80), (78, 87, 80, 64), (76, 86, 87, 78), (74, 85, 86, 76), (72, 84, 85, 74), (70, 83, 84, 72), (68, 82, 83, 70), (66, 81, 82, 68), (64, 80, 81, 66), (67, 65, 88), (65, 79, 88), (79, 77, 88), (77, 75, 88), (75, 73, 88), (73, 71, 88), (71, 69, 88), (69, 67, 88), (66, 68, 89), (68, 70, 89), (70, 72, 89), (72, 74, 89), (74, 76, 89), (76, 78, 89), (78, 64, 89), (106, 91, 93, 107), (107, 93, 95, 108), (108, 95, 97, 109), (109, 97, 99, 110), (110, 99, 101, 111), (111, 101, 103, 112), (90, 92, 115), (112, 103, 105, 113), (113, 105, 91, 106), (104, 113, 106, 90), (102, 112, 113, 104), (100, 111, 112, 102), (98, 110, 111, 100), (96, 109, 110, 98), (94, 108, 109, 96), (92, 107, 108, 94), (90, 106, 107, 92), (93, 91, 114), (91, 105, 114), (105, 103, 114), (103, 101, 114), (101, 99, 114), (99, 97, 114), (97, 95, 114), (95, 93, 114), (92, 94, 115), (94, 96, 115), (96, 98, 115), (98, 100, 115), (100, 102, 115), (102, 104, 115), (104, 90, 115)])
me_cube_005.polygons.foreach_set('use_smooth', [True] * 121)
_uv = me_cube_005.uv_layers.new(name='UVMap')
_uv.uv.foreach_set('vector', [1.005, 0.8757, 1.005, 1.008, 0.004985, 1.008, 0.004985, 0.8757, 0.004985, 0.7869, 0.004985, 0.655, 1.005, 0.655, 1.005, 0.7869, 0.004985, 0.8757, 0.004985, 0.7869, 1.005, 0.7869, 1.005, 0.8757, 0.297, 0.3087, 0.297, 0.01751, 0.9959, 0.01751, 0.9959, 0.3087, -1.204, 0.8281, 1.823, 0.8281, 1.823, 0.99, -1.091, 0.99, 0.375, 0.25, 0.625, 0.25, 0.625, 0.5, 0.375, 0.5, 0.375, 0.5, 0.375, 0.75, 0.625, 0.75, 0.625, 0.5, 1.973, 0.9899, -0.9385, 0.9899, -0.9385, 0.8282, 1.973, 0.8282, 1.973, 0.8282, -0.9385, 0.8282, -0.9385, 0.6664, 1.973, 0.6664, -1.091, 0.6662, 1.823, 0.6662, 1.823, 0.8281, -1.204, 0.8281, -0.007386, 1.001, 0.01682, 0.8693, 0.1137, 0.8693, 0.1137, 1.001, 0.03156, 0.8255, 0.9684, 0.8255, 0.9684, 0.9817, 0.03156, 0.9817, 0.375, 0.25, 0.625, 0.25, 0.625, 0.5, 0.375, 0.5, 0.375, 0.5, 0.625, 0.5, 0.625, 0.75, 0.375, 0.75, 0.9684, 0.9817, 0.03156, 0.9817, 0.03156, 0.8255, 0.9684, 0.8255, 0.9684, 0.8255, 0.03156, 0.8255, 0.03156, 0.6694, 0.9684, 0.6694, 0.03156, 0.6694, 0.9684, 0.6694, 0.9684, 0.8255, 0.03156, 0.8255, 0.4636, 0.5713, 0.5192, 0.5713, 0.5192, 0.627, 0.4636, 0.627, 0.4605, 0.5584, 0.4605, 0.6325, 0.5346, 0.6325, 0.5346, 0.5584, 0.9585, 0.4364, 0.06281, 0.4364, 0.06281, 0.3526, 0.9585, 0.3526, 0.9585, 0.5203, 0.06281, 0.5203, 0.06281, 0.4364, 0.9585, 0.4364, 0.06281, 0.5203, 0.9585, 0.5203, 0.9585, 0.4364, 0.06281, 0.4364, 0.06281, 0.4364, 0.9585, 0.4364, 0.9585, 0.3526, 0.06281, 0.3526, 0.4605, 0.5584, 0.5346, 0.5584, 0.5346, 0.6325, 0.4605, 0.6325, 0.4636, 0.5713, 0.4636, 0.627, 0.5192, 0.627, 0.5192, 0.5713, 0.06281, 0.4364, 0.9585, 0.4364, 0.9585, 0.5203, 0.06281, 0.5203, 0.06281, 0.3526, 0.9585, 0.3526, 0.9585, 0.4364, 0.06281, 0.4364, 0.9585, 0.3526, 0.06281, 0.3526, 0.06281, 0.4364, 0.9585, 0.4364, 0.9585, 0.4364, 0.06281, 0.4364, 0.06281, 0.5203, 0.9585, 0.5203, 0.4591, 0.6669, 0.4591, 0.9883, 0.3116, 0.8276, 0.1707, 0.6692, 0.845, 0.7901, 0.1301, 0.8278, 0.517, 0.6542, 0.845, 0.7901, 0.1707, 0.6692, 0.5116, 1.008, 0.168, 0.9871, 0.8443, 0.876, 0.2318, 0.6655, 0.4591, 0.6669, 0.3116, 0.8276, 0.3116, 0.8276, 0.4591, 0.9883, 0.2318, 0.9897, 0.8443, 0.876, 0.168, 0.9871, 0.1301, 0.8278, 0.845, 0.7901, 0.8443, 0.876, 0.1301, 0.8278, 0.875, 0.5, 0.625, 0.5, 0.625, 0.5, 0.875, 0.5, 0.875, 0.5, 0.625, 0.5, 0.625, 0.5, 0.875, 0.5, 0.9683, 0.8771, 0.9925, 1.009, 0.8715, 1.009, 0.8715, 0.8771, 0.7226, 0.8689, 0.7226, 0.8689, 0.4009, 0.8689, 0.4009, 0.8689, 0.2219, 1.001, 0.2219, 0.8693, 0.3302, 0.8771, 0.3302, 1.009, 0.8715, 0.8771, 0.8715, 1.009, 0.7632, 1.009, 0.7632, 0.8771, 0.1137, 1.001, 0.1137, 0.8693, 0.2219, 0.8693, 0.2219, 1.001, 0.4739, 0.8694, 0.2239, 0.8694, 0.2239, 0.8694, 0.4739, 0.8694, 0.3302, 1.009, 0.3302, 0.8771, 0.4384, 0.8771, 0.4384, 1.009, 0.4739, 0.8694, 0.2239, 0.8694, 0.2239, 0.8694, 0.4739, 0.8694, 0.875, 0.5, 0.625, 0.5, 0.625, 0.5, 0.875, 0.5, 0.7632, 0.8771, 0.7632, 1.009, 0.655, 1.009, 0.655, 0.8771, 0.4384, 0.8771, 0.5467, 0.8771, 0.5467, 1.009, 0.4384, 1.009, 0.4739, 0.8694, 0.2239, 0.8694, 0.2239, 0.8694, 0.4739, 0.8694, 0.875, 0.5, 0.625, 0.5, 0.625, 0.5, 0.875, 0.5, 0.655, 0.8771, 0.655, 1.009, 0.5467, 1.009, 0.5467, 0.8771, 0.01443, 0.546, 9.429e-05, 0.2198, 0.592, 0.4144, 0.5872, 0.4119, 0.7118, 0.712, 0.7118, 0.8309, 9.054e-05, 0.8309, 9.06e-05, 0.712, 0.184, 0.8326, 0.184, 0.8244, 0.2076, 0.8244, 0.2076, 0.8326, 9.054e-05, 0.8309, 9.065e-05, 0.712, 0.7118, 0.712, 0.7118, 0.8309, 0.2389, 0.2389, 0.1645, 0.1599, 0.0152, 0.2231, 0.0152, 0.3117, 0.0152, 0.3117, 0.0152, 0.2231, 0.1645, 0.1599, 0.2389, 0.2389, 0.2389, 0.2389, 0.1645, 0.1599, 0.2231, 0.01517, 0.3117, 0.01517, 0.3117, 0.01517, 0.2231, 0.01517, 0.1645, 0.1599, 0.2389, 0.2389, 0.2389, 0.2389, 0.1645, 0.1599, 0.0152, 0.2231, 0.0152, 0.3117, 0.0152, 0.3117, 0.0152, 0.2231, 0.1645, 0.1599, 0.2389, 0.2389, 0.2231, 0.01517, 0.1645, 0.1599, 0.0152, 0.01517, 0.2389, 0.2389, 0.1645, 0.1599, 0.2231, 0.01517, 0.3117, 0.01517, 0.3117, 0.01517, 0.2231, 0.01517, 0.1645, 0.1599, 0.2389, 0.2389, 0.1645, 0.1599, 0.2389, 0.2389, 0.3117, 0.01517, 0.2231, 0.01517, 0.0152, 0.2231, 0.0152, 0.3117, 0.2389, 0.2389, 0.1645, 0.1599, 0.1645, 0.1599, 0.2389, 0.2389, 0.0152, 0.3117, 0.0152, 0.2231, 0.2231, 0.01517, 0.3117, 0.01517, 0.2389, 0.2389, 0.1645, 0.1599, 0.1645, 0.1599, 0.2389, 0.2389, 0.3117, 0.01517, 0.2231, 0.01517, 0.0152, 0.2231, 0.0152, 0.3117, 0.2389, 0.2389, 0.1645, 0.1599, 0.1645, 0.1599, 0.2389, 0.2389, 0.0152, 0.3117, 0.0152, 0.2231, 0.2231, 0.01517, 0.3117, 0.01517, 0.2389, 0.2389, 0.1645, 0.1599, 0.0152, 0.2231, 0.1645, 0.1599, 0.0152, 0.01517, 0.1645, 0.1599, 0.2231, 0.01517, 0.0152, 0.01517, 0.2231, 0.01517, 0.1645, 0.1599, 0.0152, 0.01517, 0.1645, 0.1599, 0.0152, 0.2231, 0.0152, 0.01517, 0.0152, 0.2231, 0.1645, 0.1599, 0.0152, 0.01517, 0.1645, 0.1599, 0.2231, 0.01517, 0.0152, 0.01517, 0.2231, 0.01517, 0.1645, 0.1599, 0.0152, 0.01517, 0.1645, 0.1599, 0.0152, 0.2231, 0.0152, 0.01517, 0.1645, 0.1599, 0.0152, 0.2231, 0.0152, 0.01517, 0.0152, 0.2231, 0.1645, 0.1599, 0.0152, 0.01517, 0.1645, 0.1599, 0.2231, 0.01517, 0.0152, 0.01517, 0.2231, 0.01517, 0.1645, 0.1599, 0.0152, 0.01517, 0.1645, 0.1599, 0.0152, 0.2231, 0.0152, 0.01517, 0.0152, 0.2231, 0.1645, 0.1599, 0.0152, 0.01517, 0.1645, 0.1599, 0.2231, 0.01517, 0.0152, 0.01517, 0.2389, 0.2389, 0.1645, 0.1599, 0.0152, 0.2231, 0.0152, 0.3117, 0.0152, 0.3117, 0.0152, 0.2231, 0.1645, 0.1599, 0.2389, 0.2389, 0.2389, 0.2389, 0.1645, 0.1599, 0.2231, 0.01517, 0.3117, 0.01517, 0.3117, 0.01517, 0.2231, 0.01517, 0.1645, 0.1599, 0.2389, 0.2389, 0.2389, 0.2389, 0.1645, 0.1599, 0.0152, 0.2231, 0.0152, 0.3117, 0.0152, 0.3117, 0.0152, 0.2231, 0.1645, 0.1599, 0.2389, 0.2389, 0.2231, 0.01517, 0.1645, 0.1599, 0.0152, 0.01517, 0.2389, 0.2389, 0.1645, 0.1599, 0.2231, 0.01517, 0.3117, 0.01517, 0.3117, 0.01517, 0.2231, 0.01517, 0.1645, 0.1599, 0.2389, 0.2389, 0.1645, 0.1599, 0.2389, 0.2389, 0.3117, 0.01517, 0.2231, 0.01517, 0.0152, 0.2231, 0.0152, 0.3117, 0.2389, 0.2389, 0.1645, 0.1599, 0.1645, 0.1599, 0.2389, 0.2389, 0.0152, 0.3117, 0.0152, 0.2231, 0.2231, 0.01517, 0.3117, 0.01517, 0.2389, 0.2389, 0.1645, 0.1599, 0.1645, 0.1599, 0.2389, 0.2389, 0.3117, 0.01517, 0.2231, 0.01517, 0.0152, 0.2231, 0.0152, 0.3117, 0.2389, 0.2389, 0.1645, 0.1599, 0.1645, 0.1599, 0.2389, 0.2389, 0.0152, 0.3117, 0.0152, 0.2231, 0.2231, 0.01517, 0.3117, 0.01517, 0.2389, 0.2389, 0.1645, 0.1599, 0.0152, 0.2231, 0.1645, 0.1599, 0.0152, 0.01517, 0.1645, 0.1599, 0.2231, 0.01517, 0.0152, 0.01517, 0.2231, 0.01517, 0.1645, 0.1599, 0.0152, 0.01517, 0.1645, 0.1599, 0.0152, 0.2231, 0.0152, 0.01517, 0.0152, 0.2231, 0.1645, 0.1599, 0.0152, 0.01517, 0.1645, 0.1599, 0.2231, 0.01517, 0.0152, 0.01517, 0.2231, 0.01517, 0.1645, 0.1599, 0.0152, 0.01517, 0.1645, 0.1599, 0.0152, 0.2231, 0.0152, 0.01517, 0.1645, 0.1599, 0.0152, 0.2231, 0.0152, 0.01517, 0.0152, 0.2231, 0.1645, 0.1599, 0.0152, 0.01517, 0.1645, 0.1599, 0.2231, 0.01517, 0.0152, 0.01517, 0.2231, 0.01517, 0.1645, 0.1599, 0.0152, 0.01517, 0.1645, 0.1599, 0.0152, 0.2231, 0.0152, 0.01517, 0.0152, 0.2231, 0.1645, 0.1599, 0.0152, 0.01517, 0.1645, 0.1599, 0.2231, 0.01517, 0.0152, 0.01517])
me_cube_005.materials.append(mat_item_scooter)
me_cube_005.use_remesh_fix_poles = True
me_cube_005.use_remesh_preserve_attributes = False
me_cube_005.use_mirror_vertex_groups = False
me_cube_005.update()
me_cylinder_001 = bpy.data.meshes.new('Cylinder.001')
me_cylinder_001.from_pydata([(0.0, 0.15, -0.2), (0.0, 0.15, 0.2), (0.1061, 0.1061, -0.2), (0.1061, 0.1061, 0.2), (0.15, -6.557e-09, -0.2), (0.15, -6.557e-09, 0.2), (0.1061, -0.1061, -0.2), (0.1061, -0.1061, 0.2), (-1.311e-08, -0.15, -0.2), (-1.311e-08, -0.15, 0.2), (-0.1061, -0.1061, -0.2), (-0.1061, -0.1061, 0.2), (-0.15, 1.789e-09, -0.2), (-0.15, 1.789e-09, 0.2), (-0.1061, 0.1061, -0.2), (-0.1061, 0.1061, 0.2), (5.822e-09, 0.04003, 0.3), (0.02831, 0.02831, 0.3), (0.04003, -1.96e-09, 0.3), (0.02831, -0.02831, 0.3), (1.903e-09, -0.04003, 0.3), (-0.02831, -0.02831, 0.3), (-0.04003, 6.958e-10, 0.3), (-0.02831, 0.02831, 0.3), (0.04126, 0.04126, 0.3), (2.277e-09, 0.05835, 0.3), (0.05835, -2.55e-09, 0.3), (0.04126, -0.04126, 0.3), (-2.824e-09, -0.05835, 0.3), (-0.04126, -0.04126, 0.3), (-0.05835, 6.958e-10, 0.3), (-0.04126, 0.04126, 0.3), (2.637e-08, 0.04003, 0.4), (0.02831, 0.02831, 0.4), (0.04003, -1.96e-09, 0.4), (0.02831, -0.02831, 0.4), (2.245e-08, -0.04003, 0.4), (-0.02831, -0.02831, 0.4), (-0.04003, 6.958e-10, 0.4), (-0.02831, 0.02831, 0.4), (1.217e-08, -1.014e-09, -0.19)], [], [(0, 1, 3, 2), (2, 3, 5, 4), (4, 5, 7, 6), (6, 7, 9, 8), (8, 9, 11, 10), (10, 11, 13, 12), (9, 7, 27, 28), (12, 13, 15, 14), (14, 15, 1, 0), (23, 22, 38, 39), (15, 13, 30, 31), (5, 3, 24, 26), (11, 9, 28, 29), (1, 15, 31, 25), (3, 1, 25, 24), (7, 5, 26, 27), (13, 11, 29, 30), (16, 17, 24, 25), (17, 18, 26, 24), (18, 19, 27, 26), (19, 20, 28, 27), (20, 21, 29, 28), (21, 22, 30, 29), (22, 23, 31, 30), (23, 16, 25, 31), (33, 32, 39, 38, 37, 36, 35, 34), (21, 20, 36, 37), (19, 18, 34, 35), (17, 16, 32, 33), (16, 23, 39, 32), (22, 21, 37, 38), (20, 19, 35, 36), (18, 17, 33, 34), (0, 2, 40), (2, 4, 40), (4, 6, 40), (6, 8, 40), (8, 10, 40), (10, 12, 40), (12, 14, 40), (14, 0, 40)])
me_cylinder_001.polygons.foreach_set('use_smooth', [True] * 41)
_uv = me_cylinder_001.uv_layers.new(name='UVMap')
_uv.uv.foreach_set('vector', [1.0, 0.01, 1.0, 0.51, 0.875, 0.51, 0.875, 0.01, 0.875, 0.01, 0.875, 0.51, 0.75, 0.51, 0.75, 0.01, 0.75, 0.01, 0.75, 0.51, 0.625, 0.51, 0.625, 0.01, 0.625, 0.01, 0.625, 0.51, 0.5, 0.51, 0.5, 0.01, 0.5, 0.01, 0.5, 0.51, 0.375, 0.51, 0.375, 0.01, 0.375, 0.01, 0.375, 0.51, 0.25, 0.51, 0.25, 0.01, 0.3613, 0.5719, 0.01254, 0.5719, 0.2501, 0.97, 0.3857, 0.97, 0.25, 0.01, 0.25, 0.51, 0.125, 0.51, 0.125, 0.01, 0.125, 0.01, 0.125, 0.51, 0.0, 0.51, 0.0, 0.01, 0.8376, 0.7495, 0.8826, 0.7495, 0.8859, 0.9854, 0.8326, 0.9854, 0.01254, 0.5719, 0.372, 0.5719, 0.3476, 0.97, 0.2078, 0.97, 0.372, 0.5719, 0.7208, 0.5719, 0.4833, 0.97, 0.3476, 0.97, 0.7208, 0.5719, 0.3613, 0.5719, 0.3857, 0.97, 0.5255, 0.97, 0.3613, 0.5719, 0.01254, 0.5719, 0.2501, 0.97, 0.3857, 0.97, 0.7208, 0.5719, 0.3613, 0.5719, 0.3857, 0.97, 0.5255, 0.97, 0.01254, 0.5719, 0.372, 0.5719, 0.3476, 0.97, 0.2078, 0.97, 0.372, 0.5719, 0.7208, 0.5719, 0.4833, 0.97, 0.3476, 0.97, 0.25, 0.6078, 0.3576, 0.6524, 0.4069, 0.6031, 0.25, 0.5382, 0.3576, 0.6524, 0.4022, 0.76, 0.4718, 0.76, 0.4069, 0.6031, 0.4022, 0.76, 0.3576, 0.8676, 0.4069, 0.9169, 0.4718, 0.76, 0.3576, 0.8676, 0.25, 0.9122, 0.25, 0.9818, 0.4069, 0.9169, 0.25, 0.9122, 0.1424, 0.8676, 0.09314, 0.9169, 0.25, 0.9818, 0.1424, 0.8676, 0.0978, 0.76, 0.02816, 0.76, 0.09314, 0.9169, 0.0978, 0.76, 0.1424, 0.6524, 0.09314, 0.6031, 0.02816, 0.76, 0.1424, 0.6524, 0.25, 0.6078, 0.25, 0.5382, 0.09314, 0.6031, 0.8259, 0.5567, 0.907, 0.547, 0.9712, 0.5976, 0.9809, 0.6787, 0.9303, 0.7429, 0.8492, 0.7526, 0.785, 0.702, 0.7753, 0.6209, 0.9268, 0.7495, 0.9656, 0.7495, 0.9765, 0.9854, 0.9373, 0.9854, 0.9862, 0.7867, 0.9461, 0.7867, 0.9508, 0.9699, 0.984, 0.9699, 0.9359, 0.7867, 0.9433, 0.7867, 0.941, 0.9699, 0.9353, 0.9699, 0.7952, 0.7495, 0.8376, 0.7495, 0.8326, 0.9854, 0.7852, 0.9854, 0.8826, 0.7495, 0.9268, 0.7495, 0.9373, 0.9854, 0.8859, 0.9854, 0.9831, 0.7867, 0.9862, 0.7867, 0.984, 0.9699, 0.9856, 0.9699, 0.9461, 0.7867, 0.9359, 0.7867, 0.9353, 0.9699, 0.9508, 0.9699, 0.3516, 0.9398, 0.1153, 0.9398, 0.3516, 0.6028, 0.1153, 0.9398, 0.3516, 0.9398, 0.3516, 0.6028, 0.3516, 0.9398, 0.5879, 0.9398, 0.3516, 0.6028, 0.5879, 0.9398, 0.3516, 0.9398, 0.3516, 0.6028, 0.3516, 0.9398, 0.1153, 0.9398, 0.3516, 0.6028, 0.1153, 0.9398, 0.3516, 0.9398, 0.3516, 0.6028, 0.3516, 0.9398, 0.5879, 0.9398, 0.3516, 0.6028, 0.5879, 0.9398, 0.3516, 0.9398, 0.3516, 0.6028])
me_cylinder_001.materials.append(mat_item_spray)
me_cylinder_001.use_remesh_fix_poles = True
me_cylinder_001.use_remesh_preserve_attributes = False
me_cylinder_001.use_mirror_vertex_groups = False
me_cylinder_001.update()
me_cube_006 = bpy.data.meshes.new('Cube.006')
me_cube_006.from_pydata([(-0.025, -0.4, -0.05), (-0.025, -0.4, 0.05), (-0.025, 0.2, -0.05), (-0.025, 0.2, 0.05), (0.025, -0.4, -0.05), (0.025, -0.4, 0.05), (0.025, 0.2, -0.05), (0.025, 0.2, 0.05), (-0.0125, -0.35, -0.05), (-0.0125, -0.29, -0.05), (0.0125, -0.35, -0.05), (0.0125, -0.29, -0.05), (-0.0125, -0.35, -0.15), (-0.0125, -0.29, -0.15), (0.0125, -0.35, -0.15), (0.0125, -0.29, -0.15), (-0.0125, -0.26, -0.05), (-0.0125, -0.2, -0.05), (0.0125, -0.26, -0.05), (0.0125, -0.2, -0.05), (-0.0125, -0.26, -0.11), (-0.0125, -0.2, -0.11), (0.0125, -0.26, -0.11), (0.0125, -0.2, -0.11), (-0.025, 0.3, 0.15), (0.025, 0.3, 0.15), (-0.025, 0.45, 1.49e-08), (0.025, 0.45, 1.49e-08), (-0.025, 0.3, -0.15), (0.025, 0.3, -0.15), (-0.025, 0.3, 0.05), (0.025, 0.3, 0.05), (-0.025, 0.35, 1.118e-08), (0.025, 0.35, 1.118e-08), (-0.025, 0.3, -0.05), (0.025, 0.3, -0.05), (-0.025, 0.25, 1.118e-08), (0.025, 0.25, 1.118e-08), (-0.0125, -0.17, -0.05), (-0.0125, -0.11, -0.05), (0.0125, -0.17, -0.05), (0.0125, -0.11, -0.05), (-0.0125, -0.17, -0.13), (-0.0125, -0.11, -0.13), (0.0125, -0.17, -0.13), (0.0125, -0.11, -0.13)], [], [(0, 1, 3, 2), (3, 7, 25, 24), (6, 7, 5, 4), (4, 5, 1, 0), (2, 6, 4, 0), (7, 3, 1, 5), (10, 11, 9, 8), (14, 12, 13, 15), (8, 12, 14, 10), (9, 13, 12, 8), (11, 15, 13, 9), (10, 14, 15, 11), (18, 19, 17, 16), (22, 20, 21, 23), (16, 20, 22, 18), (17, 21, 20, 16), (19, 23, 21, 17), (18, 22, 23, 19), (24, 25, 27, 26), (26, 27, 29, 28), (6, 2, 28, 29), (30, 32, 33, 31), (32, 34, 35, 33), (34, 36, 37, 35), (31, 37, 36, 30), (40, 41, 39, 38), (44, 42, 43, 45), (38, 42, 44, 40), (39, 43, 42, 38), (41, 45, 43, 39), (40, 44, 45, 41), (7, 6, 37), (7, 37, 31, 25), (27, 25, 31, 33), (29, 27, 33, 35), (6, 29, 35, 37), (2, 3, 36), (3, 24, 30, 36), (24, 26, 32, 30), (26, 28, 34, 32), (28, 2, 36, 34)])
_uv = me_cube_006.uv_layers.new(name='UVMap')
_uv.uv.foreach_set('vector', [-1.2, 0.3, -1.2, 0.7, 1.2, 0.7, 1.2, 0.3, 1.2, 0.6, 1.2, 0.4, 1.6, 0.4, 1.6, 0.6, 1.2, 0.3, 1.2, 0.7, -1.2, 0.7, -1.2, 0.3, 0.3, 0.4, 0.7, 0.4, 0.7, 0.6, 0.3, 0.6, 1.2, 0.6, 1.2, 0.4, -1.2, 0.4, -1.2, 0.6, 1.2, 0.4, 1.2, 0.6, -1.2, 0.6, -1.2, 0.4, 0.55, -1.0, 0.55, -0.76, 0.45, -0.76, 0.45, -1.0, 0.55, -1.0, 0.45, -1.0, 0.45, -0.76, 0.55, -0.76, 0.45, 0.3, 0.45, -0.1, 0.55, -0.1, 0.55, 0.3, -0.76, 0.3, -0.76, -0.1, -1.0, -0.1, -1.0, 0.3, 0.55, 0.3, 0.55, -0.1, 0.45, -0.1, 0.45, 0.3, -1.0, 0.3, -1.0, -0.1, -0.76, -0.1, -0.76, 0.3, 0.55, -0.64, 0.55, -0.4, 0.45, -0.4, 0.45, -0.64, 0.55, -0.64, 0.45, -0.64, 0.45, -0.4, 0.55, -0.4, 0.45, 0.3, 0.45, 0.06, 0.55, 0.06, 0.55, 0.3, -0.4, 0.3, -0.4, 0.06, -0.64, 0.06, -0.64, 0.3, 0.55, 0.3, 0.55, 0.06, 0.45, 0.06, 0.45, 0.3, -0.64, 0.3, -0.64, 0.06, -0.4, 0.06, -0.4, 0.3, 1.6, 0.6, 1.6, 0.4, 2.2, 0.4, 2.2, 0.6, 0.5, 0.6, 0.5, 0.4, -0.1, 0.4, -0.1, 0.6, 1.2, 0.4, 1.2, 0.6, 1.6, 0.6, 1.6, 0.4, 1.05, 1.15, 1.25, 1.15, 1.25, 0.95, 1.05, 0.95, 1.25, 1.15, 1.05, 1.15, 1.05, 0.95, 1.25, 0.95, -0.25, 1.15, -0.05, 1.15, -0.05, 0.95, -0.25, 0.95, 0.15, 0.95, -0.05, 0.95, -0.05, 1.15, 0.15, 1.15, 0.55, -0.28, 0.55, -0.04, 0.45, -0.04, 0.45, -0.28, 0.55, -0.28, 0.45, -0.28, 0.45, -0.04, 0.55, -0.04, 0.45, 0.3, 0.45, -0.02, 0.55, -0.02, 0.55, 0.3, -0.04, 0.3, -0.04, -0.02, -0.28, -0.02, -0.28, 0.3, 0.55, 0.3, 0.55, -0.02, 0.45, -0.02, 0.45, 0.3, -0.28, 0.3, -0.28, -0.02, -0.04, -0.02, -0.04, 0.3, 1.2, 0.7, 1.2, 0.3, 1.4, 0.5, 1.2, 0.7, 1.4, 0.5, 1.6, 0.7, 1.6, 1.1, 2.2, 0.5, 1.6, 1.1, 1.6, 0.7, 1.8, 0.5, 1.6, -0.1, 2.2, 0.5, 1.8, 0.5, 1.6, 0.3, 1.2, 0.3, 1.6, -0.1, 1.6, 0.3, 1.4, 0.5, 1.2, 0.3, 1.2, 0.7, 1.4, 0.5, 1.2, 0.7, 1.6, 1.1, 1.6, 0.7, 1.4, 0.5, 1.6, 1.1, 2.2, 0.5, 1.8, 0.5, 1.6, 0.7, 2.2, 0.5, 1.6, -0.1, 1.6, 0.3, 1.8, 0.5, 1.6, -0.1, 1.2, 0.3, 1.4, 0.5, 1.6, 0.3])
me_cube_006.materials.append(mat_env_steel)
me_cube_006.use_remesh_fix_poles = True
me_cube_006.use_remesh_preserve_attributes = False
me_cube_006.use_mirror_vertex_groups = False
me_cube_006.update()
me_cube_007 = bpy.data.meshes.new('Cube.007')
me_cube_007.from_pydata([(-0.1943, -0.2064, -0.2608), (-0.06158, -0.03534, -0.01248), (-0.1954, 0.1654, -0.2644), (-0.06106, 0.09775, -0.01591), (0.1779, -0.1779, -0.1779), (0.2551, -0.08201, 0.05144), (0.1728, 0.1271, -0.2076), (0.2716, 0.003498, 0.02102), (-0.03159, 0.1768, 0.3281), (-0.111, 0.5584, 0.3299), (-0.2486, 0.1759, 0.1084), (-0.0708, 0.4425, 0.1452), (0.2993, 0.2196, 0.3729), (0.2808, 0.5103, 0.3465), (0.1634, 0.2, 0.1594), (0.2978, 0.4595, 0.2591), (0.237, -0.2587, 0.6679), (0.187, -0.1054, 0.7938), (0.1103, -0.4694, 0.3677), (0.09655, -0.246, 0.4643), (0.4262, 0.06597, 0.4954), (0.2249, 0.1735, 0.2747), (0.2309, -0.2349, 0.1849), (0.2498, 0.09587, 0.1972), (-0.292, -0.07136, 0.1811), (-0.4194, -0.4402, -0.09058), (-0.2094, -0.3462, 0.4252), (-0.2423, -0.6414, 0.1165), (-0.2864, -0.009555, 0.06099), (-0.2753, -0.2249, -0.02725), (0.001148, -0.05855, 0.06423), (-0.07305, -0.358, -0.03657), (0.2913, -0.1673, 0.1462), (0.4321, -0.154, 0.1331), (0.2831, 0.02009, 0.1635), (0.4255, -0.007261, 0.1385), (0.393, -0.1343, -0.01525), (0.5138, -0.08209, -0.00872), (0.2898, 0.1123, -0.1573), (0.5006, -0.03818, -0.01771), (0.2552, 0.2132, 0.1273), (0.2267, 0.3483, 0.03164), (0.04469, 0.2385, 0.06637), (0.1216, 0.3829, 0.01227), (0.3074, 0.2731, -0.08508), (0.2762, 0.4116, -0.04938), (0.1323, 0.2781, -0.1339), (0.1945, 0.4349, -0.1022)], [], [(0, 1, 3, 2), (2, 3, 7, 6), (6, 7, 5, 4), (4, 5, 1, 0), (2, 6, 4, 0), (7, 3, 1, 5), (8, 9, 11, 10), (10, 11, 15, 14), (14, 15, 13, 12), (12, 13, 9, 8), (10, 14, 12, 8), (15, 11, 9, 13), (16, 17, 19, 18), (18, 19, 23, 22), (22, 23, 21, 20), (20, 21, 17, 16), (18, 22, 20, 16), (23, 19, 17, 21), (24, 25, 27, 26), (26, 27, 31, 30), (30, 31, 29, 28), (28, 29, 25, 24), (26, 30, 28, 24), (31, 27, 25, 29), (32, 33, 35, 34), (34, 35, 39, 38), (38, 39, 37, 36), (36, 37, 33, 32), (34, 38, 36, 32), (39, 35, 33, 37), (40, 41, 43, 42), (42, 43, 47, 46), (46, 47, 45, 44), (44, 45, 41, 40), (42, 46, 44, 40), (47, 43, 41, 45)])
_uv = me_cube_007.uv_layers.new(name='UVMap')
_uv.uv.foreach_set('vector', [0.25, -0.5, 0.75, -0.5, 0.75, 0.0, 0.25, 0.0, 0.25, 0.0, 0.75, 0.0, 0.75, 0.5, 0.25, 0.5, 0.25, 0.5, 0.75, 0.5, 0.75, 1.0, 0.25, 1.0, 0.25, 1.0, 0.75, 1.0, 0.75, 1.5, 0.25, 1.5, -0.25, 0.5, 0.25, 0.5, 0.25, 1.0, -0.25, 1.0, 0.75, 0.5, 1.25, 0.5, 1.25, 1.0, 0.75, 1.0, 0.25, -0.5, 0.75, -0.5, 0.75, 0.0, 0.25, 0.0, 0.25, 0.0, 0.75, 0.0, 0.75, 0.5, 0.25, 0.5, 0.25, 0.5, 0.75, 0.5, 0.75, 1.0, 0.25, 1.0, 0.25, 1.0, 0.75, 1.0, 0.75, 1.5, 0.25, 1.5, -0.25, 0.5, 0.25, 0.5, 0.25, 1.0, -0.25, 1.0, 0.75, 0.5, 1.25, 0.5, 1.25, 1.0, 0.75, 1.0, 0.25, -0.5, 0.75, -0.5, 0.75, 0.0, 0.25, 0.0, 0.25, 0.0, 0.75, 0.0, 0.75, 0.5, 0.25, 0.5, 0.25, 0.5, 0.75, 0.5, 0.75, 1.0, 0.25, 1.0, 0.25, 1.0, 0.75, 1.0, 0.75, 1.5, 0.25, 1.5, -0.25, 0.5, 0.25, 0.5, 0.25, 1.0, -0.25, 1.0, 0.75, 0.5, 1.25, 0.5, 1.25, 1.0, 0.75, 1.0, 0.25, -0.5, 0.75, -0.5, 0.75, 0.0, 0.25, 0.0, 0.25, 0.0, 0.75, 0.0, 0.75, 0.5, 0.25, 0.5, 0.25, 0.5, 0.75, 0.5, 0.75, 1.0, 0.25, 1.0, 0.25, 1.0, 0.75, 1.0, 0.75, 1.5, 0.25, 1.5, -0.25, 0.5, 0.25, 0.5, 0.25, 1.0, -0.25, 1.0, 0.75, 0.5, 1.25, 0.5, 1.25, 1.0, 0.75, 1.0, 0.25, -0.5, 0.75, -0.5, 0.75, 0.0, 0.25, 0.0, 0.25, 0.0, 0.75, 0.0, 0.75, 0.5, 0.25, 0.5, 0.25, 0.5, 0.75, 0.5, 0.75, 1.0, 0.25, 1.0, 0.25, 1.0, 0.75, 1.0, 0.75, 1.5, 0.25, 1.5, -0.25, 0.5, 0.25, 0.5, 0.25, 1.0, -0.25, 1.0, 0.75, 0.5, 1.25, 0.5, 1.25, 1.0, 0.75, 1.0, 0.25, -0.5, 0.75, -0.5, 0.75, 0.0, 0.25, 0.0, 0.25, 0.0, 0.75, 0.0, 0.75, 0.5, 0.25, 0.5, 0.25, 0.5, 0.75, 0.5, 0.75, 1.0, 0.25, 1.0, 0.25, 1.0, 0.75, 1.0, 0.75, 1.5, 0.25, 1.5, -0.25, 0.5, 0.25, 0.5, 0.25, 1.0, -0.25, 1.0, 0.75, 0.5, 1.25, 0.5, 1.25, 1.0, 0.75, 1.0])
me_cube_007.materials.append(mat_item_giblets)
me_cube_007.use_remesh_fix_poles = True
me_cube_007.use_remesh_preserve_attributes = False
me_cube_007.use_mirror_vertex_groups = False
me_cube_007.update()
arm_armature = bpy.data.armatures.new('Armature')  # bones are not reproduced

# ---- objects
ob_cube = bpy.data.objects.new('Cube', me_cube)
ob_car = bpy.data.objects.new('car', me_cube_001)
ob_armature = bpy.data.objects.new('Armature', arm_armature)
ob_toiletpaper = bpy.data.objects.new('toiletpaper', me_cylinder)
ob_ball = bpy.data.objects.new('ball', me_sphere)
ob_chocolate = bpy.data.objects.new('chocolate', me_cube_002)
ob_car_001 = bpy.data.objects.new('car.001', me_cube_003)
ob_scooter = bpy.data.objects.new('scooter', me_cube_004)
ob_scooter_001 = bpy.data.objects.new('scooter.001', me_cube_005)
ob_spray = bpy.data.objects.new('spray', me_cylinder_001)
ob_key = bpy.data.objects.new('key', me_cube_006)
ob_giblets = bpy.data.objects.new('giblets', me_cube_007)

# ---- transforms, parenting, visibility, modifiers, constraints
ob_cube.parent = ob_armature
ob_cube.location = (0.0, 0.0, 0.0)
ob_cube.lock_rotations_4d = False
ob_cube.empty_display_type = 'ARROWS'
ob_cube.lineart.crease_threshold = 0.0
_vg = ob_cube.vertex_groups.new(name='Root')
_vg.add([0, 1, 2, 3, 4, 5, 6, 7, 8, 9, 10, 11, 12, 13, 14, 15, 16, 17, 18, 19, 20, 21, 22, 23, 24, 25, 26, 27, 28, 29, 30, 31, 32, 33, 34, 35, 36, 37, 38, 39], 1.0, 'REPLACE')
_m = ob_cube.modifiers.new('Armature', 'ARMATURE')
_m.object = ob_armature
ob_car.location = (0.0, 0.0, 0.0)
ob_car.lock_rotations_4d = False
ob_car.empty_display_type = 'ARROWS'
ob_car.lineart.crease_threshold = 0.0
ob_armature.location = (0.0, 0.0, 0.0)
ob_armature.lineart.crease_threshold = 0.0
ob_toiletpaper.location = (0.0, 0.0, 0.0)
ob_toiletpaper.lineart.crease_threshold = 0.0
ob_ball.location = (0.0, 0.0, 0.0)
ob_ball.lineart.crease_threshold = 0.0
ob_chocolate.location = (0.0, 0.0, 0.0)
ob_chocolate.lineart.crease_threshold = 0.0
ob_car_001.location = (0.0, 0.0, 0.0)
ob_car_001.lock_rotations_4d = False
ob_car_001.empty_display_type = 'ARROWS'
ob_car_001.lineart.crease_threshold = 0.0
ob_scooter.location = (0.0, 0.0, 0.0)
ob_scooter.lineart.crease_threshold = 0.0
ob_scooter_001.location = (0.0, 0.0, 0.0)
ob_scooter_001.lineart.crease_threshold = 0.0
ob_spray.location = (0.0, 0.0, 0.0)
ob_spray.lineart.crease_threshold = 0.0
ob_key.location = (0.0, 0.0, 0.0)
ob_key.lineart.crease_threshold = 0.0
ob_giblets.location = (0.0, 0.0, 0.0)
ob_giblets.lineart.crease_threshold = 0.0

# ---- collection membership
scene.collection.objects.link(ob_cube)
scene.collection.objects.link(ob_car)
scene.collection.objects.link(ob_armature)
scene.collection.objects.link(ob_toiletpaper)
scene.collection.objects.link(ob_ball)
scene.collection.objects.link(ob_chocolate)
scene.collection.objects.link(ob_car_001)
scene.collection.objects.link(ob_scooter)
scene.collection.objects.link(ob_scooter_001)
scene.collection.objects.link(ob_spray)
scene.collection.objects.link(ob_key)
scene.collection.objects.link(ob_giblets)

# ---- scene / render settings (as saved in the file)
scene.frame_start = 0; scene.frame_end = 40; scene.frame_set(0)
scene.render.engine = 'BLENDER_EEVEE_NEXT'
scene.cycles.use_denoising = False
scene.cycles.samples = 128
scene.cycles.sampling_pattern = 'TABULATED_SOBOL'
scene.cycles.use_adaptive_sampling = False
scene.cycles.use_light_tree = False
scene.view_settings.view_transform = 'Filmic'
bpy.context.view_layer.update()

# ---- added for rendering (the .blend has no active camera and no usable light): camera, sun
cam_auto = bpy.data.cameras.new('AutoCamera')
cam_auto.lens = 50.0
cam_auto.sensor_width = 36.0
cam_auto.clip_end = 1000.0
ob_auto_camera = bpy.data.objects.new('AutoCamera', cam_auto)
scene.collection.objects.link(ob_auto_camera)
ob_auto_camera.location = (2.14651, -2.45915, 2.11016)
ob_auto_camera.rotation_euler = (1.09748, -7.21219e-08, 0.694738)
scene.camera = ob_auto_camera
light_auto_sun = bpy.data.lights.new('AutoSun', 'SUN')
light_auto_sun.energy = 3.0
light_auto_sun.angle = 0.0523599
ob_auto_sun = bpy.data.objects.new('AutoSun', light_auto_sun)
scene.collection.objects.link(ob_auto_sun)
ob_auto_sun.rotation_euler = (0.872665, 0.174533, 0.523599)
bpy.context.view_layer.update()
